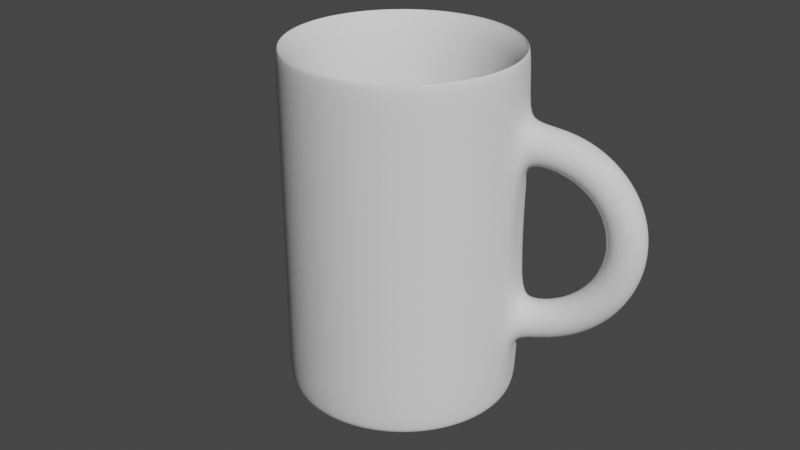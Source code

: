 # Source: CuP.blend  (saved by Blender 2.93.21; exported with 4.5.12 LTS)
import bpy
from mathutils import Matrix  # noqa: F401  (used for matrix-valued properties, if any)

bpy.ops.wm.read_factory_settings(use_empty=True)
scene = bpy.context.scene
scene.name = 'Scene'

# ---- collections
col_collection = bpy.data.collections.new('Collection'); scene.collection.children.link(col_collection)

# ---- world
world_world = bpy.data.worlds.new('World'); scene.world = world_world
world_world.use_nodes = True; world_world.node_tree.nodes.clear()
_N = world_world.node_tree.nodes; _L = world_world.node_tree.links
n0 = _N.new('ShaderNodeOutputWorld'); n0.name = 'World Output'; n0.location = (300, 300)
n1 = _N.new('ShaderNodeBackground'); n1.name = 'Background'; n1.location = (10, 300)
n1.inputs[0].default_value = (0.05088, 0.05088, 0.05088, 1.0)
_L.new(n1.outputs[0], n0.inputs[0])
n0.is_active_output = True
world_world.color = (0.05088, 0.05088, 0.05088)
world_world.use_sun_shadow = False
world_world.sun_shadow_jitter_overblur = 0.0

# ---- cameras
cam_camera = bpy.data.cameras.new('Camera')

# ---- meshes
me_cylinder = bpy.data.meshes.new('Cylinder')
me_cylinder.from_pydata([(0.1951, 0.9808, 2.0), (0.7071, 0.7071, 2.0), (0.9239, 0.3827, 2.0), (0.9808, 0.1951, 2.0), (0.9808, -0.1951, 2.0), (0.1951, -0.9808, 2.0), (-8.742e-08, -1.0, 2.0), (-0.1951, -0.9808, 2.0), (-0.5556, -0.8315, 2.0), (-0.8315, -0.5556, 2.0), (-0.9239, -0.3827, 2.0), (-1.0, 1.192e-08, 2.0), (-0.9808, 0.1951, 2.0), (-0.9239, 0.3827, 2.0), (-0.5556, 0.8315, 2.0), (-0.3827, 0.9239, 2.0), (-0.1951, 0.9808, 2.0), (0.006284, -1.098, -0.4327), (0.175, -1.098, -0.3353), (0.175, -1.098, -0.1404), (-0.1951, 0.9808, 1.544), (-0.3827, 0.9239, 1.544), (-0.5556, 0.8315, 1.544), (-0.7071, 0.7071, 1.544), (-0.8315, 0.5556, 1.544), (-0.9239, 0.3827, 1.544), (-0.9808, 0.1951, 1.544), (-1.0, 1.192e-08, 1.544), (-0.9808, -0.1951, 1.544), (-0.9239, -0.3827, 1.544), (-0.8315, -0.5556, 1.544), (-0.7071, -0.7071, 1.544), (-0.5556, -0.8315, 1.544), (-0.3827, -0.9239, 1.544), (-0.2158, -0.9872, 1.5), (5.501e-08, -0.9872, 1.569), (0.2158, -0.9872, 1.5), (0.3827, -0.9239, 1.544), (0.5556, -0.8315, 1.544), (0.7071, -0.7071, 1.544), (0.8315, -0.5556, 1.544), (0.9239, -0.3827, 1.544), (0.9808, -0.1951, 1.544), (1.0, -4.371e-08, 1.544), (0.9808, 0.1951, 1.544), (0.9239, 0.3827, 1.544), (0.8315, 0.5556, 1.544), (0.7071, 0.7071, 1.544), (0.5556, 0.8315, 1.544), (0.3827, 0.9239, 1.544), (0.1951, 0.9808, 1.544), (0.0, 1.0, 1.544), (0.006284, -1.098, 1.126), (0.006284, -1.351, 1.482), (0.175, -1.325, 1.388), (0.175, -1.275, 1.2), (0.006284, -1.25, 1.106), (-0.1624, -1.275, 1.2), (-0.1624, -1.325, 1.388), (0.006284, -1.585, 1.385), (0.175, -1.537, 1.301), (0.175, -1.439, 1.132), (0.006284, -1.391, 1.048), (-0.1624, -1.439, 1.132), (-0.1624, -1.537, 1.301), (0.006284, -1.787, 1.23), (0.175, -1.718, 1.161), (0.175, -1.581, 1.024), (0.006284, -1.512, 0.9547), (-0.1624, -1.581, 1.024), (-0.1624, -1.718, 1.161), (0.006284, -1.942, 1.028), (0.175, -1.858, 0.9797), (0.175, -1.689, 0.8823), (0.006284, -1.605, 0.8336), (-0.1624, -1.689, 0.8823), (-0.1624, -1.858, 0.9797), (0.006284, -2.039, 0.7935), (0.175, -1.945, 0.7683), (0.175, -1.757, 0.7179), (0.006284, -1.663, 0.6927), (-0.1624, -1.757, 0.7179), (-0.1624, -1.945, 0.7683), (0.006284, -2.073, 0.5414), (0.175, -1.975, 0.5414), (0.175, -1.78, 0.5414), (0.006284, -1.683, 0.5414), (-0.1624, -1.78, 0.5414), (-0.1624, -1.975, 0.5414), (0.006284, -2.039, 0.2893), (0.175, -1.945, 0.3145), (0.175, -1.757, 0.3649), (0.006284, -1.663, 0.3901), (-0.1624, -1.757, 0.3649), (-0.1624, -1.945, 0.3145), (0.006284, -1.942, 0.05437), (0.175, -1.858, 0.1031), (0.175, -1.689, 0.2005), (0.006284, -1.605, 0.2492), (-0.1624, -1.689, 0.2005), (-0.1624, -1.858, 0.1031), (0.006284, -1.787, -0.1474), (0.175, -1.718, -0.07849), (0.175, -1.581, 0.05927), (0.006284, -1.512, 0.1281), (-0.1624, -1.581, 0.05927), (-0.1624, -1.718, -0.07849), (0.006284, -1.585, -0.3022), (0.175, -1.537, -0.2178), (0.175, -1.439, -0.04909), (0.006284, -1.391, 0.03526), (-0.1624, -1.439, -0.04909), (-0.1624, -1.537, -0.2178), (0.006284, -1.351, -0.3995), (0.175, -1.325, -0.3054), (0.175, -1.275, -0.1172), (0.006284, -1.25, -0.02312), (-0.1624, -1.275, -0.1172), (-0.1624, -1.325, -0.3054), (0.1951, 0.9808, 1.095), (0.3827, 0.9239, 1.095), (0.5556, 0.8315, 1.095), (0.7071, 0.7071, 1.095), (0.8315, 0.5556, 1.095), (0.9239, 0.3827, 1.095), (0.9808, 0.1951, 1.095), (1.0, -4.371e-08, 1.095), (0.9808, -0.1951, 1.095), (0.9239, -0.3827, 1.095), (0.8315, -0.5556, 1.095), (0.7071, -0.7071, 1.095), (0.5556, -0.8315, 1.095), (0.3827, -0.9239, 1.095), (0.2158, -0.9872, 1.139), (-1.523e-07, -0.9872, 1.071), (-0.2158, -0.9872, 1.139), (-0.3827, -0.9239, 1.095), (-0.5556, -0.8315, 1.095), (-0.7071, -0.7071, 1.095), (-0.8315, -0.5556, 1.095), (-0.9239, -0.3827, 1.095), (-0.9808, -0.1951, 1.095), (-1.0, 1.192e-08, 1.095), (-0.9808, 0.1951, 1.095), (-0.9239, 0.3827, 1.095), (-0.8315, 0.5556, 1.095), (-0.7071, 0.7071, 1.095), (-0.5556, 0.8315, 1.095), (-0.3827, 0.9239, 1.095), (-0.1951, 0.9808, 1.095), (0.0, 1.0, 1.095), (0.1951, 0.9808, -0.002275), (0.3827, 0.9239, -0.002275), (0.5556, 0.8315, -0.002275), (0.7071, 0.7071, -0.002275), (0.8315, 0.5556, -0.002275), (0.9239, 0.3827, -0.002275), (0.9808, 0.1951, -0.002275), (1.0, -4.371e-08, -0.002275), (0.9808, -0.1951, -0.002275), (0.9239, -0.3827, -0.002275), (0.8315, -0.5556, -0.002275), (0.7071, -0.7071, -0.002275), (0.5556, -0.8315, -0.002275), (0.3827, -0.9239, -0.002275), (0.2143, -0.9872, -0.04503), (-1.351e-07, -0.9872, 0.02238), (-0.2143, -0.9872, -0.04503), (-0.3827, -0.9239, -0.002275), (-0.5556, -0.8315, -0.002275), (-0.7071, -0.7071, -0.002275), (-0.8315, -0.5556, -0.002275), (-0.9239, -0.3827, -0.002275), (-0.9808, -0.1951, -0.002275), (-1.0, 1.192e-08, -0.002275), (-0.9808, 0.1951, -0.002275), (-0.9239, 0.3827, -0.002275), (-0.8315, 0.5556, -0.002275), (-0.7071, 0.7071, -0.002275), (-0.5556, 0.8315, -0.002275), (-0.3827, 0.9239, -0.002275), (-0.1951, 0.9808, -0.002275), (0.0, 1.0, -0.002275), (0.1951, 0.9808, -0.4429), (0.3827, 0.9239, -0.4429), (0.5556, 0.8315, -0.4429), (0.7071, 0.7071, -0.4429), (0.8315, 0.5556, -0.4429), (0.9239, 0.3827, -0.4429), (0.9808, 0.1951, -0.4429), (1.0, -4.371e-08, -0.4429), (0.9808, -0.1951, -0.4429), (0.9239, -0.3827, -0.4429), (0.8315, -0.5556, -0.4429), (0.7071, -0.7071, -0.4429), (0.5556, -0.8315, -0.4429), (0.3827, -0.9239, -0.4429), (0.2143, -0.9872, -0.4002), (3.744e-08, -0.9872, -0.4676), (-0.2143, -0.9872, -0.4002), (-0.3827, -0.9239, -0.4429), (-0.5556, -0.8315, -0.4429), (-0.7071, -0.7071, -0.4429), (-0.8315, -0.5556, -0.4429), (-0.9239, -0.3827, -0.4429), (-0.9808, -0.1951, -0.4429), (-1.0, 1.192e-08, -0.4429), (-0.9808, 0.1951, -0.4429), (-0.9239, 0.3827, -0.4429), (-0.8315, 0.5556, -0.4429), (-0.7071, 0.7071, -0.4429), (-0.5556, 0.8315, -0.4429), (-0.3827, 0.9239, -0.4429), (-0.1951, 0.9808, -0.4429), (0.0, 1.0, -0.4429), (0.8206, 0.1632, -1.0), (0.8206, -0.1632, -1.0), (0.6957, -0.4648, -1.0), (0.5916, -0.5916, -1.0), (0.3202, -0.773, -1.0), (-0.5916, -0.5916, -1.0), (-0.6957, -0.4648, -1.0), (-0.8206, -0.1632, -1.0), (-0.8367, 6.327e-09, -1.0), (-0.6957, 0.4648, -1.0), (-0.5916, 0.5916, -1.0), (0.8367, -4.022e-08, -1.0), (-6.565e-08, -0.8367, -1.0), (-0.1632, -0.8206, -1.0), (-0.3202, -0.773, -1.0), (-0.4648, -0.6957, -1.0), (-0.1632, 0.8206, -1.0), (0.1632, 0.8206, -1.0), (0.3202, 0.773, -1.0), (0.6957, 0.4648, -1.0), (0.773, 0.3202, -1.0), (0.773, -0.3202, -1.0), (0.4648, -0.6957, -1.0), (-0.773, -0.3202, -1.0), (-0.8206, 0.1632, -1.0), (-0.4648, 0.6957, -1.0), (-0.07288, 0.3758, -0.9158), (0.0006372, 0.3686, -0.9158), (0.07133, 0.3471, -0.9158), (0.1365, 0.3123, -0.9158), (0.1936, 0.2654, -0.9158), (0.2404, 0.2083, -0.9158), (0.2753, 0.1432, -0.9158), (0.2967, 0.07247, -0.9158), (0.304, -0.001044, -0.9158), (0.2967, -0.07456, -0.9158), (0.2753, -0.1453, -0.9158), (0.2404, -0.2104, -0.9158), (0.1936, -0.2675, -0.9158), (0.1365, -0.3144, -0.9158), (0.07133, -0.3492, -0.9158), (0.0006372, -0.3706, -0.9158), (-0.07288, -0.3779, -0.9158), (-0.1464, -0.3706, -0.9158), (-0.2171, -0.3492, -0.9158), (-0.2822, -0.3144, -0.9158), (-0.3393, -0.2675, -0.9158), (-0.3862, -0.2104, -0.9158), (-0.421, -0.1453, -0.9158), (-0.4425, -0.07456, -0.9158), (-0.4497, -0.001044, -0.9158), (-0.4425, 0.07247, -0.9158), (-0.421, 0.1432, -0.9158), (-0.3862, 0.2083, -0.9158), (-0.3393, 0.2654, -0.9158), (-0.2822, 0.3123, -0.9158), (-0.2171, 0.3471, -0.9158), (-0.1464, 0.3686, -0.9158), (2.572e-09, 0.4914, -0.8789), (0.09586, 0.4819, -0.8789), (0.188, 0.454, -0.8789), (0.273, 0.4086, -0.8789), (0.3474, 0.3474, -0.8789), (0.4086, 0.273, -0.8789), (0.454, 0.188, -0.8789), (0.4819, 0.09586, -0.8789), (0.4914, -2.517e-08, -0.8789), (0.4819, -0.09586, -0.8789), (0.454, -0.188, -0.8789), (0.4086, -0.273, -0.8789), (0.3474, -0.3474, -0.8789), (0.273, -0.4086, -0.8789), (0.188, -0.454, -0.8789), (0.09586, -0.4819, -0.8789), (-4.038e-08, -0.4914, -0.8789), (-0.09586, -0.4819, -0.8789), (-0.188, -0.454, -0.8789), (-0.273, -0.4086, -0.8789), (-0.3474, -0.3474, -0.8789), (-0.4086, -0.273, -0.8789), (-0.454, -0.188, -0.8789), (-0.4819, -0.09586, -0.8789), (-0.4914, 2.167e-09, -0.8789), (-0.4819, 0.09586, -0.8789), (-0.454, 0.188, -0.8789), (-0.4086, 0.273, -0.8789), (-0.3474, 0.3474, -0.8789), (-0.273, 0.4086, -0.8789), (-0.188, 0.454, -0.8789), (-0.09586, 0.4819, -0.8789), (4.493e-11, 0.9931, 2.0), (1.486e-09, 0.7721, 1.78), (0.1506, 0.7573, 1.78), (0.1937, 0.974, 2.0), (0.2955, 0.7133, 1.78), (0.38, 0.9175, 2.0), (0.429, 0.642, 1.78), (0.5517, 0.8257, 2.0), (0.546, 0.546, 1.78), (0.7022, 0.7022, 2.0), (0.642, 0.429, 1.78), (0.8257, 0.5517, 2.0), (0.7133, 0.2955, 1.78), (0.9175, 0.38, 2.0), (0.7573, 0.1506, 1.78), (0.974, 0.1937, 2.0), (0.7721, -2.891e-08, 1.78), (0.9931, -4.326e-08, 2.0), (0.7573, -0.1506, 1.78), (0.974, -0.1937, 2.0), (0.7133, -0.2955, 1.78), (0.9175, -0.38, 2.0), (0.642, -0.429, 1.78), (0.8257, -0.5517, 2.0), (0.546, -0.546, 1.78), (0.7022, -0.7022, 2.0), (0.429, -0.642, 1.78), (0.5517, -0.8257, 2.0), (0.2955, -0.7133, 1.78), (0.38, -0.9175, 2.0), (0.1506, -0.7573, 1.78), (0.1937, -0.974, 2.0), (-6.601e-08, -0.7721, 1.78), (-8.678e-08, -0.9931, 2.0), (-0.1506, -0.7573, 1.78), (-0.1937, -0.974, 2.0), (-0.2955, -0.7133, 1.78), (-0.38, -0.9175, 2.0), (-0.429, -0.642, 1.78), (-0.5517, -0.8257, 2.0), (-0.546, -0.546, 1.78), (-0.7022, -0.7022, 2.0), (-0.642, -0.429, 1.78), (-0.8257, -0.5517, 2.0), (-0.7133, -0.2955, 1.78), (-0.9175, -0.38, 2.0), (-0.7573, -0.1506, 1.78), (-0.974, -0.1937, 2.0), (-0.7721, 1.405e-08, 1.78), (-0.9931, 1.199e-08, 2.0), (-0.7573, 0.1506, 1.78), (-0.974, 0.1937, 2.0), (-0.7133, 0.2955, 1.78), (-0.9175, 0.38, 2.0), (-0.642, 0.429, 1.78), (-0.8257, 0.5517, 2.0), (-0.546, 0.546, 1.78), (-0.7022, 0.7022, 2.0), (-0.429, 0.642, 1.78), (-0.5517, 0.8257, 2.0), (-0.2955, 0.7133, 1.78), (-0.38, 0.9175, 2.0), (-0.1506, 0.7573, 1.78), (-0.1937, 0.974, 2.0), (1.62e-09, 0.9647, -1.0), (0.0, 1.0, -0.9649), (0.1951, 0.9808, -0.9649), (0.1882, 0.9462, -1.0), (0.3827, 0.9239, -0.9649), (0.3692, 0.8913, -1.0), (0.5556, 0.8315, -0.9649), (0.536, 0.8021, -1.0), (0.7071, 0.7071, -0.9649), (0.6822, 0.6822, -1.0), (0.8315, 0.5556, -0.9649), (0.8021, 0.536, -1.0), (0.9239, 0.3827, -0.9649), (0.8913, 0.3692, -1.0), (0.9808, 0.1951, -0.9649), (0.9462, 0.1882, -1.0), (1.0, -4.371e-08, -0.9649), (0.9647, -4.296e-08, -1.0), (0.9808, -0.1951, -0.9649), (0.9462, -0.1882, -1.0), (0.9239, -0.3827, -0.9649), (0.8913, -0.3692, -1.0), (0.8315, -0.5556, -0.9649), (0.8021, -0.536, -1.0), (0.7071, -0.7071, -0.9649), (0.6822, -0.6822, -1.0), (0.5556, -0.8315, -0.9649), (0.536, -0.8021, -1.0), (0.3827, -0.9239, -0.9649), (0.3692, -0.8913, -1.0), (0.1962, -0.9812, -0.9649), (0.1882, -0.9462, -1.0), (-7.919e-08, -0.9992, -0.9649), (-8.272e-08, -0.9647, -1.0), (-0.1962, -0.9812, -0.9649), (-0.1882, -0.9462, -1.0), (-0.3827, -0.9239, -0.9649), (-0.3692, -0.8913, -1.0), (-0.5556, -0.8315, -0.9649), (-0.536, -0.8021, -1.0), (-0.7071, -0.7071, -0.9649), (-0.6822, -0.6822, -1.0), (-0.8315, -0.5556, -0.9649), (-0.8021, -0.536, -1.0), (-0.9239, -0.3827, -0.9649), (-0.8913, -0.3692, -1.0), (-0.9808, -0.1951, -0.9649), (-0.9462, -0.1882, -1.0), (-1.0, 1.192e-08, -0.9649), (-0.9647, 1.072e-08, -1.0), (-0.9808, 0.1951, -0.9649), (-0.9462, 0.1882, -1.0), (-0.9239, 0.3827, -0.9649), (-0.8913, 0.3692, -1.0), (-0.8315, 0.5556, -0.9649), (-0.8021, 0.536, -1.0), (-0.7071, 0.7071, -0.9649), (-0.6822, 0.6822, -1.0), (-0.5556, 0.8315, -0.9649), (-0.536, 0.8021, -1.0), (-0.3827, 0.9239, -0.9649), (-0.3692, 0.8913, -1.0), (-0.1951, 0.9808, -0.9649), (-0.1882, 0.9462, -1.0), (-0.01415, 0.782, -0.9837), (7.499e-09, 0.8367, -1.0), (0.1392, 0.7686, -0.9841), (0.2872, 0.7253, -0.9846), (0.4648, 0.6957, -1.0), (0.424, 0.6538, -0.9849), (0.5916, 0.5916, -1.0), (0.5442, 0.5567, -0.9853), (0.643, 0.4378, -0.9855), (0.7165, 0.3017, -0.9857), (0.7618, 0.1538, -0.9858), (0.7771, -0.000176, -0.9858), (0.7618, -0.1542, -0.9858), (0.7164, -0.3021, -0.9856), (0.6429, -0.4381, -0.9855), (0.544, -0.557, -0.9852), (0.4238, -0.654, -0.9849), (0.287, -0.7255, -0.9845), (0.1632, -0.8206, -1.0), (0.1391, -0.7688, -0.9841), (-0.01421, -0.7822, -0.9836), (-0.1669, -0.7654, -0.983), (-0.313, -0.7193, -0.9825), (-0.4471, -0.6459, -0.9819), (-0.564, -0.5481, -0.9814), (-0.6595, -0.4299, -0.981), (-0.7302, -0.2958, -0.9806), (-0.7736, -0.1508, -0.9804), (-0.7883, -0.0002433, -0.9804), (-0.7737, 0.1503, -0.9805), (-0.773, 0.3202, -1.0), (-0.7303, 0.2953, -0.9807), (-0.6596, 0.4295, -0.9811), (-0.5641, 0.5478, -0.9815), (-0.4471, 0.6457, -0.982), (-0.3202, 0.773, -1.0), (-0.3131, 0.7192, -0.9826), (-0.1669, 0.7653, -0.9831), (-0.07288, 0.4976, -0.9158), (-0.05873, 0.6097, -0.9321), (0.05964, 0.5964, -0.9316), (0.0244, 0.488, -0.9158), (0.1729, 0.5604, -0.9312), (0.1179, 0.4597, -0.9158), (0.277, 0.5032, -0.9308), (0.2042, 0.4136, -0.9158), (0.3678, 0.4271, -0.9305), (0.2797, 0.3516, -0.9158), (0.4422, 0.3349, -0.9303), (0.3417, 0.276, -0.9158), (0.4974, 0.2302, -0.9301), (0.3878, 0.1898, -0.9158), (0.5313, 0.1169, -0.93), (0.4162, 0.09624, -0.9158), (0.5428, -0.000868, -0.93), (0.4258, -0.001044, -0.9158), (0.5314, -0.1186, -0.93), (0.4162, -0.09833, -0.9158), (0.4975, -0.232, -0.9301), (0.3878, -0.1919, -0.9158), (0.4423, -0.3367, -0.9303), (0.3417, -0.2781, -0.9158), (0.368, -0.4289, -0.9305), (0.2797, -0.3536, -0.9158), (0.2771, -0.5051, -0.9309), (0.2042, -0.4157, -0.9158), (0.1731, -0.5623, -0.9313), (0.1179, -0.4617, -0.9158), (0.05975, -0.5983, -0.9317), (0.0244, -0.4901, -0.9158), (-0.05867, -0.6117, -0.9322), (-0.07288, -0.4997, -0.9158), (-0.1777, -0.6016, -0.9327), (-0.1702, -0.4901, -0.9158), (-0.2929, -0.5685, -0.9333), (-0.2637, -0.4617, -0.9158), (-0.3996, -0.5132, -0.9338), (-0.3499, -0.4157, -0.9158), (-0.4938, -0.4378, -0.9343), (-0.4255, -0.3536, -0.9158), (-0.5715, -0.3449, -0.9348), (-0.4875, -0.2781, -0.9158), (-0.6295, -0.2383, -0.9351), (-0.5336, -0.1919, -0.9158), (-0.6653, -0.122, -0.9353), (-0.562, -0.09833, -0.9158), (-0.6774, -0.0008006, -0.9354), (-0.5715, -0.001044, -0.9158), (-0.6652, 0.1204, -0.9353), (-0.562, 0.09624, -0.9158), (-0.6294, 0.2366, -0.9351), (-0.5336, 0.1898, -0.9158), (-0.5713, 0.3432, -0.9347), (-0.4875, 0.276, -0.9158), (-0.4937, 0.436, -0.9343), (-0.4255, 0.3516, -0.9158), (-0.3995, 0.5113, -0.9337), (-0.3499, 0.4136, -0.9158), (-0.2928, 0.5666, -0.9332), (-0.2637, 0.4597, -0.9158), (-0.1777, 0.5997, -0.9326), (-0.1702, 0.488, -0.9158), (1.486e-09, 0.7721, -0.8068), (1.766e-09, 0.6996, -0.8789), (0.1365, 0.6862, -0.8789), (0.1506, 0.7573, -0.8068), (0.2677, 0.6464, -0.8789), (0.2955, 0.7133, -0.8068), (0.3887, 0.5817, -0.8789), (0.429, 0.642, -0.8068), (0.4947, 0.4947, -0.8789), (0.546, 0.546, -0.8068), (0.5817, 0.3887, -0.8789), (0.642, 0.429, -0.8068), (0.6464, 0.2677, -0.8789), (0.7133, 0.2955, -0.8068), (0.6862, 0.1365, -0.8789), (0.7573, 0.1506, -0.8068), (0.6996, -2.794e-08, -0.8789), (0.7721, -2.891e-08, -0.8068), (0.6862, -0.1365, -0.8789), (0.7573, -0.1506, -0.8068), (0.6464, -0.2677, -0.8789), (0.7133, -0.2955, -0.8068), (0.5817, -0.3887, -0.8789), (0.642, -0.429, -0.8068), (0.4947, -0.4947, -0.8789), (0.546, -0.546, -0.8068), (0.3887, -0.5817, -0.8789), (0.429, -0.642, -0.8068), (0.2677, -0.6464, -0.8789), (0.2955, -0.7133, -0.8068), (0.1365, -0.6862, -0.8789), (0.1506, -0.7573, -0.8068), (-5.94e-08, -0.6996, -0.8789), (-6.601e-08, -0.7721, -0.8068), (-0.1365, -0.6862, -0.8789), (-0.1506, -0.7573, -0.8068), (-0.2677, -0.6464, -0.8789), (-0.2955, -0.7133, -0.8068), (-0.3887, -0.5817, -0.8789), (-0.429, -0.642, -0.8068), (-0.4947, -0.4947, -0.8789), (-0.546, -0.546, -0.8068), (-0.5817, -0.3887, -0.8789), (-0.642, -0.429, -0.8068), (-0.6464, -0.2677, -0.8789), (-0.7133, -0.2955, -0.8068), (-0.6862, -0.1365, -0.8789), (-0.7573, -0.1506, -0.8068), (-0.6996, 1.098e-08, -0.8789), (-0.7721, 1.405e-08, -0.8068), (-0.6862, 0.1365, -0.8789), (-0.7573, 0.1506, -0.8068), (-0.6464, 0.2677, -0.8789), (-0.7133, 0.2955, -0.8068), (-0.5817, 0.3887, -0.8789), (-0.642, 0.429, -0.8068), (-0.4947, 0.4947, -0.8789), (-0.546, 0.546, -0.8068), (-0.3887, 0.5817, -0.8789), (-0.429, 0.642, -0.8068), (-0.2677, 0.6464, -0.8789), (-0.2955, 0.7133, -0.8068), (-0.1365, 0.6862, -0.8789), (-0.1506, 0.7573, -0.8068), (0.006284, -1.098, 1.515), (-0.1624, -1.098, 1.223), (0.175, -1.098, 1.418), (-0.1624, -1.098, 1.418), (0.175, -1.098, 1.223), (0.006284, -1.098, -0.04303), (-0.1624, -1.098, -0.1404), (-0.1624, -1.098, -0.3353), (0.0, 1.0, 2.0), (2.076e-10, 0.9682, 2.0), (0.1889, 0.9496, 2.0), (0.3705, 0.8945, 2.0), (0.3827, 0.9239, 2.0), (0.5379, 0.805, 2.0), (0.5556, 0.8315, 2.0), (0.6846, 0.6846, 2.0), (0.805, 0.5379, 2.0), (0.8315, 0.5556, 2.0), (0.8945, 0.3705, 2.0), (0.9496, 0.1889, 2.0), (0.9682, -4.164e-08, 2.0), (1.0, -4.371e-08, 2.0), (0.9496, -0.1889, 2.0), (0.8945, -0.3705, 2.0), (0.9239, -0.3827, 2.0), (0.805, -0.5379, 2.0), (0.8315, -0.5556, 2.0), (0.6846, -0.6846, 2.0), (0.7071, -0.7071, 2.0), (0.5379, -0.805, 2.0), (0.5556, -0.8315, 2.0), (0.3705, -0.8945, 2.0), (0.3827, -0.9239, 2.0), (0.1889, -0.9496, 2.0), (-8.443e-08, -0.9682, 2.0), (-0.1889, -0.9496, 2.0), (-0.3705, -0.8945, 2.0), (-0.3827, -0.9239, 2.0), (-0.5379, -0.805, 2.0), (-0.6846, -0.6846, 2.0), (-0.7071, -0.7071, 2.0), (-0.805, -0.5379, 2.0), (-0.8945, -0.3705, 2.0), (-0.9496, -0.1889, 2.0), (-0.9808, -0.1951, 2.0), (-0.9682, 1.222e-08, 2.0), (-0.9496, 0.1889, 2.0), (-0.8945, 0.3705, 2.0), (-0.805, 0.5379, 2.0), (-0.8315, 0.5556, 2.0), (-0.6846, 0.6846, 2.0), (-0.7071, 0.7071, 2.0), (-0.5379, 0.805, 2.0), (-0.3705, 0.8945, 2.0), (-0.1889, 0.9496, 2.0)], [], [(51, 607, 0, 50), (50, 0, 611, 49), (49, 611, 613, 48), (48, 613, 1, 47), (47, 1, 616, 46), (46, 616, 2, 45), (45, 2, 3, 44), (44, 3, 620, 43), (43, 620, 4, 42), (42, 4, 623, 41), (41, 623, 625, 40), (40, 625, 627, 39), (39, 627, 629, 38), (38, 629, 631, 37), (37, 631, 5, 36), (36, 5, 6, 35), (35, 6, 7, 34), (34, 7, 636, 33), (33, 636, 8, 32), (32, 8, 639, 31), (31, 639, 9, 30), (30, 9, 10, 29), (29, 10, 643, 28), (28, 643, 11, 27), (27, 11, 12, 26), (26, 12, 13, 25), (25, 13, 648, 24), (24, 648, 650, 23), (23, 650, 14, 22), (22, 14, 15, 21), (619, 618, 320, 322), (21, 15, 16, 20), (20, 16, 607, 51), (377, 186, 187, 379), (541, 539, 275, 276), (634, 633, 338, 340), (646, 645, 356, 358), (614, 612, 312, 314), (628, 626, 330, 332), (641, 640, 348, 350), (653, 652, 366, 368), (621, 619, 322, 324), (635, 634, 340, 342), (647, 646, 358, 360), (615, 614, 314, 316), (630, 628, 332, 334), (642, 641, 350, 352), (622, 621, 324, 326), (637, 635, 342, 344), (649, 647, 360, 362), (617, 615, 316, 318), (632, 630, 334, 336), (644, 642, 352, 354), (608, 653, 368, 305), (610, 609, 308, 310), (624, 622, 326, 328), (638, 637, 344, 346), (651, 649, 362, 364), (618, 617, 318, 320), (633, 632, 336, 338), (645, 644, 354, 356), (612, 610, 310, 312), (626, 624, 328, 330), (640, 638, 346, 348), (652, 651, 364, 366), (583, 581, 296, 297), (577, 575, 293, 294), (551, 549, 280, 281), (579, 577, 294, 295), (553, 551, 281, 282), (555, 553, 282, 283), (581, 579, 295, 296), (557, 555, 283, 284), (585, 583, 297, 298), (559, 557, 284, 285), (587, 585, 298, 299), (561, 559, 285, 286), (589, 587, 299, 300), (563, 561, 286, 287), (591, 589, 300, 301), (565, 563, 287, 288), (593, 591, 301, 302), (567, 565, 288, 289), (539, 537, 274, 275), (595, 593, 302, 303), (569, 567, 289, 290), (543, 541, 276, 277), (597, 595, 303, 304), (571, 569, 290, 291), (545, 543, 277, 278), (573, 571, 291, 292), (547, 545, 278, 279), (575, 573, 292, 293), (549, 547, 279, 280), (306, 367, 598, 535), (150, 51, 50, 119), (119, 50, 49, 120), (120, 49, 48, 121), (121, 48, 47, 122), (122, 47, 46, 123), (123, 46, 45, 124), (124, 45, 44, 125), (125, 44, 43, 126), (126, 43, 42, 127), (127, 42, 41, 128), (128, 41, 40, 129), (129, 40, 39, 130), (130, 39, 38, 131), (131, 38, 37, 132), (132, 37, 36, 133), (135, 34, 33, 136), (136, 33, 32, 137), (137, 32, 31, 138), (138, 31, 30, 139), (139, 30, 29, 140), (140, 29, 28, 141), (141, 28, 27, 142), (142, 27, 26, 143), (143, 26, 25, 144), (144, 25, 24, 145), (145, 24, 23, 146), (146, 23, 22, 147), (147, 22, 21, 148), (148, 21, 20, 149), (149, 20, 51, 150), (599, 53, 54, 601), (601, 54, 55, 603), (603, 55, 56, 52), (52, 56, 57, 600), (600, 57, 58, 602), (602, 58, 53, 599), (53, 59, 60, 54), (54, 60, 61, 55), (55, 61, 62, 56), (56, 62, 63, 57), (57, 63, 64, 58), (58, 64, 59, 53), (59, 65, 66, 60), (60, 66, 67, 61), (61, 67, 68, 62), (62, 68, 69, 63), (63, 69, 70, 64), (64, 70, 65, 59), (65, 71, 72, 66), (66, 72, 73, 67), (67, 73, 74, 68), (68, 74, 75, 69), (69, 75, 76, 70), (70, 76, 71, 65), (71, 77, 78, 72), (72, 78, 79, 73), (73, 79, 80, 74), (74, 80, 81, 75), (75, 81, 82, 76), (76, 82, 77, 71), (77, 83, 84, 78), (78, 84, 85, 79), (79, 85, 86, 80), (80, 86, 87, 81), (81, 87, 88, 82), (82, 88, 83, 77), (83, 89, 90, 84), (84, 90, 91, 85), (85, 91, 92, 86), (86, 92, 93, 87), (87, 93, 94, 88), (88, 94, 89, 83), (89, 95, 96, 90), (90, 96, 97, 91), (91, 97, 98, 92), (92, 98, 99, 93), (93, 99, 100, 94), (94, 100, 95, 89), (95, 101, 102, 96), (96, 102, 103, 97), (97, 103, 104, 98), (98, 104, 105, 99), (99, 105, 106, 100), (100, 106, 101, 95), (101, 107, 108, 102), (102, 108, 109, 103), (103, 109, 110, 104), (104, 110, 111, 105), (105, 111, 112, 106), (106, 112, 107, 101), (107, 113, 114, 108), (108, 114, 115, 109), (109, 115, 116, 110), (110, 116, 117, 111), (111, 117, 118, 112), (112, 118, 113, 107), (181, 149, 150, 182), (180, 148, 149, 181), (179, 147, 148, 180), (178, 146, 147, 179), (177, 145, 146, 178), (176, 144, 145, 177), (175, 143, 144, 176), (174, 142, 143, 175), (173, 141, 142, 174), (172, 140, 141, 173), (171, 139, 140, 172), (170, 138, 139, 171), (169, 137, 138, 170), (168, 136, 137, 169), (167, 135, 136, 168), (166, 134, 135, 167), (165, 133, 134, 166), (164, 132, 133, 165), (163, 131, 132, 164), (162, 130, 131, 163), (161, 129, 130, 162), (160, 128, 129, 161), (159, 127, 128, 160), (158, 126, 127, 159), (157, 125, 126, 158), (156, 124, 125, 157), (155, 123, 124, 156), (154, 122, 123, 155), (153, 121, 122, 154), (152, 120, 121, 153), (151, 119, 120, 152), (182, 150, 119, 151), (214, 182, 151, 183), (183, 151, 152, 184), (184, 152, 153, 185), (185, 153, 154, 186), (186, 154, 155, 187), (187, 155, 156, 188), (188, 156, 157, 189), (189, 157, 158, 190), (190, 158, 159, 191), (191, 159, 160, 192), (192, 160, 161, 193), (193, 161, 162, 194), (194, 162, 163, 195), (195, 163, 164, 196), (196, 164, 165, 197), (199, 167, 168, 200), (200, 168, 169, 201), (201, 169, 170, 202), (202, 170, 171, 203), (203, 171, 172, 204), (204, 172, 173, 205), (205, 173, 174, 206), (206, 174, 175, 207), (207, 175, 176, 208), (208, 176, 177, 209), (209, 177, 178, 210), (210, 178, 179, 211), (211, 179, 180, 212), (212, 180, 181, 213), (213, 181, 182, 214), (370, 214, 183, 371), (430, 432, 231, 468), (428, 430, 468, 240), (426, 428, 240, 225), (424, 426, 225, 224), (422, 424, 224, 463), (420, 422, 463, 239), (418, 420, 239, 223), (416, 418, 223, 222), (414, 416, 222, 238), (412, 414, 238, 221), (410, 412, 221, 220), (408, 410, 220, 230), (406, 408, 230, 229), (404, 406, 229, 228), (402, 404, 228, 227), (400, 402, 227, 451), (398, 400, 451, 219), (396, 398, 219, 237), (394, 396, 237, 218), (392, 394, 218, 217), (390, 392, 217, 236), (388, 390, 236, 216), (386, 388, 216, 226), (384, 386, 226, 215), (382, 384, 215, 235), (380, 382, 235, 234), (378, 380, 234, 439), (376, 378, 439, 437), (374, 376, 437, 233), (372, 374, 233, 232), (432, 369, 434, 231), (34, 602, 599, 35), (600, 602, 34, 135), (600, 135, 134, 52), (599, 601, 36, 35), (603, 133, 36, 601), (52, 134, 133, 603), (18, 17, 198, 197), (17, 606, 199, 198), (606, 605, 167, 199), (605, 604, 166, 167), (604, 19, 165, 166), (19, 18, 197, 165), (395, 195, 196, 397), (413, 204, 205, 415), (387, 191, 192, 389), (405, 200, 201, 407), (423, 209, 210, 425), (379, 187, 188, 381), (397, 196, 197, 399), (415, 205, 206, 417), (431, 213, 214, 370), (371, 183, 184, 373), (389, 192, 193, 391), (407, 201, 202, 409), (425, 210, 211, 427), (381, 188, 189, 383), (399, 197, 198, 401), (417, 206, 207, 419), (373, 184, 185, 375), (391, 193, 194, 393), (409, 202, 203, 411), (427, 211, 212, 429), (383, 189, 190, 385), (401, 198, 199, 403), (419, 207, 208, 421), (375, 185, 186, 377), (393, 194, 195, 395), (411, 203, 204, 413), (429, 212, 213, 431), (385, 190, 191, 387), (403, 199, 200, 405), (421, 208, 209, 423), (460, 461, 519, 517), (464, 465, 525, 523), (446, 447, 493, 491), (461, 462, 521, 519), (447, 448, 495, 493), (448, 449, 497, 495), (462, 464, 523, 521), (449, 450, 499, 497), (465, 466, 527, 525), (450, 452, 501, 499), (470, 433, 472, 533), (466, 467, 529, 527), (452, 453, 503, 501), (436, 438, 477, 475), (467, 469, 531, 529), (453, 454, 505, 503), (438, 440, 479, 477), (469, 470, 533, 531), (454, 455, 507, 505), (440, 441, 481, 479), (471, 474, 242, 241), (455, 456, 509, 507), (441, 442, 483, 481), (456, 457, 511, 509), (442, 443, 485, 483), (457, 458, 513, 511), (443, 444, 487, 485), (458, 459, 515, 513), (444, 445, 489, 487), (459, 460, 517, 515), (445, 446, 491, 489), (476, 478, 244, 243), (435, 436, 475, 473), (241, 242, 243, 244, 245, 246, 247, 248, 249, 250, 251, 252, 253, 254, 255, 256, 257, 258, 259, 260, 261, 262, 263, 264, 265, 266, 267, 268, 269, 270, 271, 272), (530, 532, 271, 270), (504, 506, 258, 257), (478, 480, 245, 244), (532, 534, 272, 271), (506, 508, 259, 258), (480, 482, 246, 245), (508, 510, 260, 259), (482, 484, 247, 246), (474, 476, 243, 242), (510, 512, 261, 260), (484, 486, 248, 247), (512, 514, 262, 261), (486, 488, 249, 248), (514, 516, 263, 262), (488, 490, 250, 249), (516, 518, 264, 263), (490, 492, 251, 250), (518, 520, 265, 264), (492, 494, 252, 251), (520, 522, 266, 265), (494, 496, 253, 252), (522, 524, 267, 266), (496, 498, 254, 253), (524, 526, 268, 267), (498, 500, 255, 254), (526, 528, 269, 268), (500, 502, 256, 255), (534, 471, 241, 272), (528, 530, 270, 269), (502, 504, 257, 256), (274, 273, 304, 303, 302, 301, 300, 299, 298, 297, 296, 295, 294, 293, 292, 291, 290, 289, 288, 287, 286, 285, 284, 283, 282, 281, 280, 279, 278, 277, 276, 275), (361, 359, 590, 592), (335, 333, 564, 566), (309, 307, 538, 540), (363, 361, 592, 594), (337, 335, 566, 568), (311, 309, 540, 542), (365, 363, 594, 596), (339, 337, 568, 570), (313, 311, 542, 544), (367, 365, 596, 598), (341, 339, 570, 572), (315, 313, 544, 546), (537, 536, 273, 274), (343, 341, 572, 574), (317, 315, 546, 548), (345, 343, 574, 576), (319, 317, 548, 550), (347, 345, 576, 578), (321, 319, 550, 552), (349, 347, 578, 580), (323, 321, 552, 554), (351, 349, 580, 582), (325, 323, 554, 556), (353, 351, 582, 584), (327, 325, 556, 558), (355, 353, 584, 586), (329, 327, 558, 560), (357, 355, 586, 588), (331, 329, 560, 562), (359, 357, 588, 590), (333, 331, 562, 564), (308, 305, 306, 307), (310, 308, 307, 309), (312, 310, 309, 311), (314, 312, 311, 313), (316, 314, 313, 315), (318, 316, 315, 317), (320, 318, 317, 319), (322, 320, 319, 321), (324, 322, 321, 323), (326, 324, 323, 325), (328, 326, 325, 327), (330, 328, 327, 329), (332, 330, 329, 331), (334, 332, 331, 333), (336, 334, 333, 335), (338, 336, 335, 337), (340, 338, 337, 339), (342, 340, 339, 341), (344, 342, 341, 343), (346, 344, 343, 345), (348, 346, 345, 347), (350, 348, 347, 349), (352, 350, 349, 351), (354, 352, 351, 353), (356, 354, 353, 355), (358, 356, 355, 357), (360, 358, 357, 359), (362, 360, 359, 361), (364, 362, 361, 363), (366, 364, 363, 365), (368, 366, 365, 367), (305, 368, 367, 306), (536, 597, 304, 273), (370, 371, 372, 369), (371, 373, 374, 372), (373, 375, 376, 374), (375, 377, 378, 376), (377, 379, 380, 378), (379, 381, 382, 380), (381, 383, 384, 382), (383, 385, 386, 384), (385, 387, 388, 386), (387, 389, 390, 388), (389, 391, 392, 390), (391, 393, 394, 392), (393, 395, 396, 394), (395, 397, 398, 396), (397, 399, 400, 398), (399, 401, 402, 400), (401, 403, 404, 402), (403, 405, 406, 404), (405, 407, 408, 406), (407, 409, 410, 408), (409, 411, 412, 410), (411, 413, 414, 412), (413, 415, 416, 414), (415, 417, 418, 416), (417, 419, 420, 418), (419, 421, 422, 420), (421, 423, 424, 422), (423, 425, 426, 424), (425, 427, 428, 426), (427, 429, 430, 428), (429, 431, 432, 430), (431, 370, 369, 432), (369, 372, 232, 434), (434, 232, 435, 433), (232, 233, 436, 435), (233, 437, 438, 436), (437, 439, 440, 438), (439, 234, 441, 440), (234, 235, 442, 441), (235, 215, 443, 442), (215, 226, 444, 443), (226, 216, 445, 444), (216, 236, 446, 445), (236, 217, 447, 446), (217, 218, 448, 447), (218, 237, 449, 448), (237, 219, 450, 449), (219, 451, 452, 450), (451, 227, 453, 452), (227, 228, 454, 453), (228, 229, 455, 454), (229, 230, 456, 455), (230, 220, 457, 456), (220, 221, 458, 457), (221, 238, 459, 458), (238, 222, 460, 459), (222, 223, 461, 460), (223, 239, 462, 461), (239, 463, 464, 462), (463, 224, 465, 464), (224, 225, 466, 465), (225, 240, 467, 466), (240, 468, 469, 467), (468, 231, 470, 469), (231, 434, 433, 470), (472, 473, 474, 471), (473, 475, 476, 474), (475, 477, 478, 476), (477, 479, 480, 478), (479, 481, 482, 480), (481, 483, 484, 482), (483, 485, 486, 484), (485, 487, 488, 486), (487, 489, 490, 488), (489, 491, 492, 490), (491, 493, 494, 492), (493, 495, 496, 494), (495, 497, 498, 496), (497, 499, 500, 498), (499, 501, 502, 500), (501, 503, 504, 502), (503, 505, 506, 504), (505, 507, 508, 506), (507, 509, 510, 508), (509, 511, 512, 510), (511, 513, 514, 512), (513, 515, 516, 514), (515, 517, 518, 516), (517, 519, 520, 518), (519, 521, 522, 520), (521, 523, 524, 522), (523, 525, 526, 524), (525, 527, 528, 526), (527, 529, 530, 528), (529, 531, 532, 530), (531, 533, 534, 532), (533, 472, 471, 534), (433, 435, 473, 472), (538, 535, 536, 537), (540, 538, 537, 539), (542, 540, 539, 541), (544, 542, 541, 543), (546, 544, 543, 545), (548, 546, 545, 547), (550, 548, 547, 549), (552, 550, 549, 551), (554, 552, 551, 553), (556, 554, 553, 555), (558, 556, 555, 557), (560, 558, 557, 559), (562, 560, 559, 561), (564, 562, 561, 563), (566, 564, 563, 565), (568, 566, 565, 567), (570, 568, 567, 569), (572, 570, 569, 571), (574, 572, 571, 573), (576, 574, 573, 575), (578, 576, 575, 577), (580, 578, 577, 579), (582, 580, 579, 581), (584, 582, 581, 583), (586, 584, 583, 585), (588, 586, 585, 587), (590, 588, 587, 589), (592, 590, 589, 591), (594, 592, 591, 593), (596, 594, 593, 595), (598, 596, 595, 597), (535, 598, 597, 536), (307, 306, 535, 538), (118, 606, 17, 113), (117, 605, 606, 118), (116, 604, 605, 117), (115, 19, 604, 116), (114, 18, 19, 115), (113, 17, 18, 114), (0, 607, 608, 609), (611, 0, 609, 610), (613, 611, 610, 612), (1, 613, 612, 614), (616, 1, 614, 615), (2, 616, 615, 617), (3, 2, 617, 618), (620, 3, 618, 619), (4, 620, 619, 621), (623, 4, 621, 622), (625, 623, 622, 624), (627, 625, 624, 626), (629, 627, 626, 628), (631, 629, 628, 630), (5, 631, 630, 632), (6, 5, 632, 633), (7, 6, 633, 634), (636, 7, 634, 635), (8, 636, 635, 637), (639, 8, 637, 638), (9, 639, 638, 640), (10, 9, 640, 641), (643, 10, 641, 642), (11, 643, 642, 644), (12, 11, 644, 645), (13, 12, 645, 646), (648, 13, 646, 647), (650, 648, 647, 649), (14, 650, 649, 651), (15, 14, 651, 652), (16, 15, 652, 653), (607, 16, 653, 608), (609, 608, 305, 308)])
me_cylinder.polygons.foreach_set('use_smooth', [True] * 626)
_uv = me_cylinder.uv_layers.new(name='UVMap')
_uv.uv.foreach_set('vector', [1.0, 0.924, 1.0, 1.0, 0.9688, 1.0, 0.9688, 0.924, 0.9688, 0.924, 0.9688, 1.0, 0.9375, 1.0, 0.9375, 0.924, 0.9375, 0.924, 0.9375, 1.0, 0.9062, 1.0, 0.9062, 0.924, 0.9062, 0.924, 0.9062, 1.0, 0.875, 1.0, 0.875, 0.924, 0.875, 0.924, 0.875, 1.0, 0.8438, 1.0, 0.8438, 0.924, 0.8438, 0.924, 0.8438, 1.0, 0.8125, 1.0, 0.8125, 0.924, 0.8125, 0.924, 0.8125, 1.0, 0.7812, 1.0, 0.7813, 0.924, 0.7813, 0.924, 0.7812, 1.0, 0.75, 1.0, 0.75, 0.924, 0.75, 0.924, 0.75, 1.0, 0.7188, 1.0, 0.7188, 0.924, 0.7188, 0.924, 0.7188, 1.0, 0.6875, 1.0, 0.6875, 0.924, 0.6875, 0.924, 0.6875, 1.0, 0.6562, 1.0, 0.6562, 0.924, 0.6562, 0.924, 0.6562, 1.0, 0.625, 1.0, 0.625, 0.924, 0.625, 0.924, 0.625, 1.0, 0.5938, 1.0, 0.5938, 0.924, 0.5938, 0.924, 0.5938, 1.0, 0.5625, 1.0, 0.5625, 0.924, 0.5625, 0.924, 0.5625, 1.0, 0.5312, 1.0, 0.5312, 0.924, 0.5312, 0.924, 0.5312, 1.0, 0.5, 1.0, 0.5, 0.924, 0.5, 0.924, 0.5, 1.0, 0.4688, 1.0, 0.4688, 0.924, 0.4688, 0.924, 0.4688, 1.0, 0.4375, 1.0, 0.4375, 0.924, 0.4375, 0.924, 0.4375, 1.0, 0.4062, 1.0, 0.4062, 0.924, 0.4062, 0.924, 0.4062, 1.0, 0.375, 1.0, 0.375, 0.924, 0.375, 0.924, 0.375, 1.0, 0.3438, 1.0, 0.3438, 0.924, 0.3438, 0.924, 0.3438, 1.0, 0.3125, 1.0, 0.3125, 0.924, 0.3125, 0.924, 0.3125, 1.0, 0.2812, 1.0, 0.2812, 0.924, 0.2812, 0.924, 0.2812, 1.0, 0.25, 1.0, 0.25, 0.924, 0.25, 0.924, 0.25, 1.0, 0.2188, 1.0, 0.2188, 0.924, 0.2188, 0.924, 0.2188, 1.0, 0.1875, 1.0, 0.1875, 0.924, 0.1875, 0.924, 0.1875, 1.0, 0.1562, 1.0, 0.1562, 0.924, 0.1562, 0.924, 0.1562, 1.0, 0.125, 1.0, 0.125, 0.924, 0.125, 0.924, 0.125, 1.0, 0.09375, 1.0, 0.09375, 0.924, 0.09375, 0.924, 0.09375, 1.0, 0.0625, 1.0, 0.0625, 0.924, 0.7501, 1.0, 0.7811, 1.0, 0.7812, 1.0, 0.75, 1.0, 0.0625, 0.924, 0.0625, 1.0, 0.03125, 1.0, 0.03125, 0.924, 0.03125, 0.924, 0.03125, 1.0, 0.0, 1.0, 0.0, 0.924, 0.875, 0.5059, 0.875, 0.5928, 0.8438, 0.5928, 0.8438, 0.5059, 0.9062, 1.0, 0.9375, 1.0, 0.9375, 1.0, 0.9062, 1.0, 0.4689, 1.0, 0.4999, 1.0, 0.5, 1.0, 0.4688, 1.0, 0.1876, 1.0, 0.2186, 1.0, 0.2188, 1.0, 0.1875, 1.0, 0.8751, 1.0, 0.9061, 1.0, 0.9062, 1.0, 0.875, 1.0, 0.5939, 1.0, 0.6249, 1.0, 0.625, 1.0, 0.5938, 1.0, 0.3126, 1.0, 0.3436, 1.0, 0.3438, 1.0, 0.3125, 1.0, 0.03136, 1.0, 0.06239, 1.0, 0.0625, 1.0, 0.03125, 1.0, 0.7189, 1.0, 0.7499, 1.0, 0.75, 1.0, 0.7188, 1.0, 0.4376, 1.0, 0.4686, 1.0, 0.4687, 1.0, 0.4375, 1.0, 0.1564, 1.0, 0.1874, 1.0, 0.1875, 1.0, 0.1562, 1.0, 0.8439, 1.0, 0.8749, 1.0, 0.875, 1.0, 0.8438, 1.0, 0.5626, 1.0, 0.5936, 1.0, 0.5938, 1.0, 0.5625, 1.0, 0.2814, 1.0, 0.3124, 1.0, 0.3125, 1.0, 0.2812, 1.0, 0.6876, 1.0, 0.7186, 1.0, 0.7188, 1.0, 0.6875, 1.0, 0.4064, 1.0, 0.4374, 1.0, 0.4375, 1.0, 0.4062, 1.0, 0.1251, 1.0, 0.1561, 1.0, 0.1562, 1.0, 0.125, 1.0, 0.8126, 1.0, 0.8436, 1.0, 0.8438, 1.0, 0.8125, 1.0, 0.5314, 1.0, 0.5624, 1.0, 0.5625, 1.0, 0.5312, 1.0, 0.2503, 1.0, 0.2811, 1.0, 0.2812, 1.0, 0.25, 1.0, 0.0001117, 1.0, 0.03114, 1.0, 0.03125, 1.0, 0.0, 1.0, 0.9376, 1.0, 0.9686, 1.0, 0.9688, 1.0, 0.9375, 1.0, 0.6564, 1.0, 0.6874, 1.0, 0.6875, 1.0, 0.6562, 1.0, 0.3751, 1.0, 0.4061, 1.0, 0.4062, 1.0, 0.375, 1.0, 0.09386, 1.0, 0.1249, 1.0, 0.125, 1.0, 0.09375, 1.0, 0.7814, 1.0, 0.8124, 1.0, 0.8125, 1.0, 0.7812, 1.0, 0.5001, 1.0, 0.5311, 1.0, 0.5312, 1.0, 0.5, 1.0, 0.2189, 1.0, 0.2499, 1.0, 0.25, 1.0, 0.2188, 1.0, 0.9064, 1.0, 0.9374, 1.0, 0.9375, 1.0, 0.9062, 1.0, 0.6251, 1.0, 0.6561, 1.0, 0.6562, 1.0, 0.625, 1.0, 0.3439, 1.0, 0.3749, 1.0, 0.375, 1.0, 0.3438, 1.0, 0.06261, 1.0, 0.09364, 1.0, 0.09375, 1.0, 0.0625, 1.0, 0.25, 1.0, 0.2812, 1.0, 0.2812, 1.0, 0.25, 1.0, 0.3438, 1.0, 0.375, 1.0, 0.375, 1.0, 0.3438, 1.0, 0.75, 1.0, 0.7812, 1.0, 0.7812, 1.0, 0.75, 1.0, 0.3125, 1.0, 0.3438, 1.0, 0.3438, 1.0, 0.3125, 1.0, 0.7188, 1.0, 0.75, 1.0, 0.75, 1.0, 0.7188, 1.0, 0.6875, 1.0, 0.7188, 1.0, 0.7188, 1.0, 0.6875, 1.0, 0.2812, 1.0, 0.3125, 1.0, 0.3125, 1.0, 0.2812, 1.0, 0.6562, 1.0, 0.6875, 1.0, 0.6875, 1.0, 0.6562, 1.0, 0.2188, 1.0, 0.25, 1.0, 0.25, 1.0, 0.2188, 1.0, 0.625, 1.0, 0.6562, 1.0, 0.6562, 1.0, 0.625, 1.0, 0.1875, 1.0, 0.2188, 1.0, 0.2188, 1.0, 0.1875, 1.0, 0.5938, 1.0, 0.625, 1.0, 0.625, 1.0, 0.5938, 1.0, 0.1562, 1.0, 0.1875, 1.0, 0.1875, 1.0, 0.1562, 1.0, 0.5625, 1.0, 0.5938, 1.0, 0.5938, 1.0, 0.5625, 1.0, 0.125, 1.0, 0.1562, 1.0, 0.1562, 1.0, 0.125, 1.0, 0.5312, 1.0, 0.5625, 1.0, 0.5625, 1.0, 0.5312, 1.0, 0.09375, 1.0, 0.125, 1.0, 0.125, 1.0, 0.09375, 1.0, 0.5, 1.0, 0.5312, 1.0, 0.5312, 1.0, 0.5, 1.0, 0.9375, 1.0, 0.9688, 1.0, 0.9688, 1.0, 0.9375, 1.0, 0.0625, 1.0, 0.09375, 1.0, 0.09375, 1.0, 0.0625, 1.0, 0.4688, 1.0, 0.5, 1.0, 0.5, 1.0, 0.4688, 1.0, 0.875, 1.0, 0.9062, 1.0, 0.9062, 1.0, 0.875, 1.0, 0.03125, 1.0, 0.0625, 1.0, 0.0625, 1.0, 0.03125, 1.0, 0.4375, 1.0, 0.4688, 1.0, 0.4688, 1.0, 0.4375, 1.0, 0.8438, 1.0, 0.875, 1.0, 0.875, 1.0, 0.8438, 1.0, 0.4062, 1.0, 0.4375, 1.0, 0.4375, 1.0, 0.4062, 1.0, 0.8125, 1.0, 0.8438, 1.0, 0.8438, 1.0, 0.8125, 1.0, 0.375, 1.0, 0.4062, 1.0, 0.4062, 1.0, 0.375, 1.0, 0.7812, 1.0, 0.8125, 1.0, 0.8125, 1.0, 0.7812, 1.0, 0.0, 1.0, 0.03125, 1.0, 0.03125, 1.0, 0.0, 1.0, 1.0, 0.8492, 1.0, 0.924, 0.9688, 0.924, 0.9688, 0.8492, 0.9688, 0.8492, 0.9688, 0.924, 0.9375, 0.924, 0.9375, 0.8492, 0.9375, 0.8492, 0.9375, 0.924, 0.9062, 0.924, 0.9062, 0.8492, 0.9062, 0.8492, 0.9062, 0.924, 0.875, 0.924, 0.875, 0.8492, 0.875, 0.8492, 0.875, 0.924, 0.8438, 0.924, 0.8438, 0.8492, 0.8438, 0.8492, 0.8438, 0.924, 0.8125, 0.924, 0.8125, 0.8492, 0.8125, 0.8492, 0.8125, 0.924, 0.7813, 0.924, 0.7812, 0.8492, 0.7812, 0.8492, 0.7813, 0.924, 0.75, 0.924, 0.75, 0.8492, 0.75, 0.8492, 0.75, 0.924, 0.7188, 0.924, 0.7188, 0.8492, 0.7188, 0.8492, 0.7188, 0.924, 0.6875, 0.924, 0.6875, 0.8492, 0.6875, 0.8492, 0.6875, 0.924, 0.6562, 0.924, 0.6562, 0.8492, 0.6562, 0.8492, 0.6562, 0.924, 0.625, 0.924, 0.625, 0.8492, 0.625, 0.8492, 0.625, 0.924, 0.5938, 0.924, 0.5938, 0.8492, 0.5938, 0.8492, 0.5938, 0.924, 0.5625, 0.924, 0.5625, 0.8492, 0.5625, 0.8492, 0.5625, 0.924, 0.5312, 0.924, 0.5312, 0.8492, 0.4688, 0.8492, 0.4688, 0.924, 0.4375, 0.924, 0.4375, 0.8492, 0.4375, 0.8492, 0.4375, 0.924, 0.4062, 0.924, 0.4062, 0.8492, 0.4062, 0.8492, 0.4062, 0.924, 0.375, 0.924, 0.375, 0.8492, 0.375, 0.8492, 0.375, 0.924, 0.3438, 0.924, 0.3438, 0.8492, 0.3438, 0.8492, 0.3438, 0.924, 0.3125, 0.924, 0.3125, 0.8492, 0.3125, 0.8492, 0.3125, 0.924, 0.2812, 0.924, 0.2812, 0.8492, 0.2812, 0.8492, 0.2812, 0.924, 0.25, 0.924, 0.25, 0.8492, 0.25, 0.8492, 0.25, 0.924, 0.2188, 0.924, 0.2188, 0.8492, 0.2188, 0.8492, 0.2188, 0.924, 0.1875, 0.924, 0.1875, 0.8492, 0.1875, 0.8492, 0.1875, 0.924, 0.1562, 0.924, 0.1562, 0.8492, 0.1562, 0.8492, 0.1562, 0.924, 0.125, 0.924, 0.125, 0.8492, 0.125, 0.8492, 0.125, 0.924, 0.09375, 0.924, 0.09375, 0.8492, 0.09375, 0.8492, 0.09375, 0.924, 0.0625, 0.924, 0.0625, 0.8492, 0.0625, 0.8492, 0.0625, 0.924, 0.03125, 0.924, 0.03125, 0.8492, 0.03125, 0.8492, 0.03125, 0.924, 0.0, 0.924, 0.0, 0.8492, -4.441e-16, 0.5, 0.04167, 0.5, 0.04167, 0.6667, -4.441e-16, 0.6667, -4.441e-16, 0.6667, 0.04167, 0.6667, 0.04167, 0.8333, -4.441e-16, 0.8333, -4.441e-16, 0.8333, 0.04167, 0.8333, 0.04167, 1.0, -4.441e-16, 1.0, -4.441e-16, -1.11e-16, 0.04167, -1.11e-16, 0.04167, 0.1667, -4.441e-16, 0.1667, -4.441e-16, 0.1667, 0.04167, 0.1667, 0.04167, 0.3333, -4.441e-16, 0.3333, -4.441e-16, 0.3333, 0.04167, 0.3333, 0.04167, 0.5, -4.441e-16, 0.5, 0.04167, 0.5, 0.08333, 0.5, 0.08333, 0.6667, 0.04167, 0.6667, 0.04167, 0.6667, 0.08333, 0.6667, 0.08333, 0.8333, 0.04167, 0.8333, 0.04167, 0.8333, 0.08333, 0.8333, 0.08333, 1.0, 0.04167, 1.0, 0.04167, -1.11e-16, 0.08333, -1.11e-16, 0.08333, 0.1667, 0.04167, 0.1667, 0.04167, 0.1667, 0.08333, 0.1667, 0.08333, 0.3333, 0.04167, 0.3333, 0.04167, 0.3333, 0.08333, 0.3333, 0.08333, 0.5, 0.04167, 0.5, 0.08333, 0.5, 0.125, 0.5, 0.125, 0.6667, 0.08333, 0.6667, 0.08333, 0.6667, 0.125, 0.6667, 0.125, 0.8333, 0.08333, 0.8333, 0.08333, 0.8333, 0.125, 0.8333, 0.125, 1.0, 0.08333, 1.0, 0.08333, -1.11e-16, 0.125, -1.11e-16, 0.125, 0.1667, 0.08333, 0.1667, 0.08333, 0.1667, 0.125, 0.1667, 0.125, 0.3333, 0.08333, 0.3333, 0.08333, 0.3333, 0.125, 0.3333, 0.125, 0.5, 0.08333, 0.5, 0.125, 0.5, 0.1667, 0.5, 0.1667, 0.6667, 0.125, 0.6667, 0.125, 0.6667, 0.1667, 0.6667, 0.1667, 0.8333, 0.125, 0.8333, 0.125, 0.8333, 0.1667, 0.8333, 0.1667, 1.0, 0.125, 1.0, 0.125, -1.11e-16, 0.1667, -1.11e-16, 0.1667, 0.1667, 0.125, 0.1667, 0.125, 0.1667, 0.1667, 0.1667, 0.1667, 0.3333, 0.125, 0.3333, 0.125, 0.3333, 0.1667, 0.3333, 0.1667, 0.5, 0.125, 0.5, 0.1667, 0.5, 0.2083, 0.5, 0.2083, 0.6667, 0.1667, 0.6667, 0.1667, 0.6667, 0.2083, 0.6667, 0.2083, 0.8333, 0.1667, 0.8333, 0.1667, 0.8333, 0.2083, 0.8333, 0.2083, 1.0, 0.1667, 1.0, 0.1667, -1.11e-16, 0.2083, -1.11e-16, 0.2083, 0.1667, 0.1667, 0.1667, 0.1667, 0.1667, 0.2083, 0.1667, 0.2083, 0.3333, 0.1667, 0.3333, 0.1667, 0.3333, 0.2083, 0.3333, 0.2083, 0.5, 0.1667, 0.5, 0.2083, 0.5, 0.25, 0.5, 0.25, 0.6667, 0.2083, 0.6667, 0.2083, 0.6667, 0.25, 0.6667, 0.25, 0.8333, 0.2083, 0.8333, 0.2083, 0.8333, 0.25, 0.8333, 0.25, 1.0, 0.2083, 1.0, 0.2083, -1.11e-16, 0.25, -1.11e-16, 0.25, 0.1667, 0.2083, 0.1667, 0.2083, 0.1667, 0.25, 0.1667, 0.25, 0.3333, 0.2083, 0.3333, 0.2083, 0.3333, 0.25, 0.3333, 0.25, 0.5, 0.2083, 0.5, 0.25, 0.5, 0.2917, 0.5, 0.2917, 0.6667, 0.25, 0.6667, 0.25, 0.6667, 0.2917, 0.6667, 0.2917, 0.8333, 0.25, 0.8333, 0.25, 0.8333, 0.2917, 0.8333, 0.2917, 1.0, 0.25, 1.0, 0.25, -1.11e-16, 0.2917, -1.11e-16, 0.2917, 0.1667, 0.25, 0.1667, 0.25, 0.1667, 0.2917, 0.1667, 0.2917, 0.3333, 0.25, 0.3333, 0.25, 0.3333, 0.2917, 0.3333, 0.2917, 0.5, 0.25, 0.5, 0.2917, 0.5, 0.3333, 0.5, 0.3333, 0.6667, 0.2917, 0.6667, 0.2917, 0.6667, 0.3333, 0.6667, 0.3333, 0.8333, 0.2917, 0.8333, 0.2917, 0.8333, 0.3333, 0.8333, 0.3333, 1.0, 0.2917, 1.0, 0.2917, -1.11e-16, 0.3333, -1.11e-16, 0.3333, 0.1667, 0.2917, 0.1667, 0.2917, 0.1667, 0.3333, 0.1667, 0.3333, 0.3333, 0.2917, 0.3333, 0.2917, 0.3333, 0.3333, 0.3333, 0.3333, 0.5, 0.2917, 0.5, 0.3333, 0.5, 0.375, 0.5, 0.375, 0.6667, 0.3333, 0.6667, 0.3333, 0.6667, 0.375, 0.6667, 0.375, 0.8333, 0.3333, 0.8333, 0.3333, 0.8333, 0.375, 0.8333, 0.375, 1.0, 0.3333, 1.0, 0.3333, -1.11e-16, 0.375, -1.11e-16, 0.375, 0.1667, 0.3333, 0.1667, 0.3333, 0.1667, 0.375, 0.1667, 0.375, 0.3333, 0.3333, 0.3333, 0.3333, 0.3333, 0.375, 0.3333, 0.375, 0.5, 0.3333, 0.5, 0.375, 0.5, 0.4167, 0.5, 0.4167, 0.6667, 0.375, 0.6667, 0.375, 0.6667, 0.4167, 0.6667, 0.4167, 0.8333, 0.375, 0.8333, 0.375, 0.8333, 0.4167, 0.8333, 0.4167, 1.0, 0.375, 1.0, 0.375, -1.11e-16, 0.4167, -1.11e-16, 0.4167, 0.1667, 0.375, 0.1667, 0.375, 0.1667, 0.4167, 0.1667, 0.4167, 0.3333, 0.375, 0.3333, 0.375, 0.3333, 0.4167, 0.3333, 0.4167, 0.5, 0.375, 0.5, 0.4167, 0.5, 0.4583, 0.5, 0.4583, 0.6667, 0.4167, 0.6667, 0.4167, 0.6667, 0.4583, 0.6667, 0.4583, 0.8333, 0.4167, 0.8333, 0.4167, 0.8333, 0.4583, 0.8333, 0.4583, 1.0, 0.4167, 1.0, 0.4167, -1.11e-16, 0.4583, -1.11e-16, 0.4583, 0.1667, 0.4167, 0.1667, 0.4167, 0.1667, 0.4583, 0.1667, 0.4583, 0.3333, 0.4167, 0.3333, 0.4167, 0.3333, 0.4583, 0.3333, 0.4583, 0.5, 0.4167, 0.5, 0.03125, 0.6663, 0.03125, 0.8492, 0.0, 0.8492, 0.0, 0.6663, 0.0625, 0.6663, 0.0625, 0.8492, 0.03125, 0.8492, 0.03125, 0.6663, 0.09375, 0.6663, 0.09375, 0.8492, 0.0625, 0.8492, 0.0625, 0.6663, 0.125, 0.6663, 0.125, 0.8492, 0.09375, 0.8492, 0.09375, 0.6663, 0.1562, 0.6663, 0.1562, 0.8492, 0.125, 0.8492, 0.125, 0.6663, 0.1875, 0.6663, 0.1875, 0.8492, 0.1562, 0.8492, 0.1562, 0.6663, 0.2188, 0.6663, 0.2188, 0.8492, 0.1875, 0.8492, 0.1875, 0.6663, 0.25, 0.6663, 0.25, 0.8492, 0.2188, 0.8492, 0.2188, 0.6663, 0.2812, 0.6663, 0.2812, 0.8492, 0.25, 0.8492, 0.25, 0.6663, 0.3125, 0.6663, 0.3125, 0.8492, 0.2812, 0.8492, 0.2812, 0.6663, 0.3438, 0.6663, 0.3438, 0.8492, 0.3125, 0.8492, 0.3125, 0.6663, 0.375, 0.6663, 0.375, 0.8492, 0.3438, 0.8492, 0.3438, 0.6663, 0.4062, 0.6663, 0.4062, 0.8492, 0.375, 0.8492, 0.375, 0.6663, 0.4375, 0.6663, 0.4375, 0.8492, 0.4062, 0.8492, 0.4062, 0.6663, 0.4688, 0.6663, 0.4688, 0.8492, 0.4375, 0.8492, 0.4375, 0.6663, 0.5, 0.6663, 0.5, 0.8492, 0.4688, 0.8492, 0.4688, 0.6663, 0.5312, 0.6663, 0.5312, 0.8492, 0.5, 0.8492, 0.5, 0.6663, 0.5625, 0.6663, 0.5625, 0.8492, 0.5312, 0.8492, 0.5312, 0.6663, 0.5938, 0.6663, 0.5938, 0.8492, 0.5625, 0.8492, 0.5625, 0.6663, 0.625, 0.6663, 0.625, 0.8492, 0.5938, 0.8492, 0.5938, 0.6663, 0.6562, 0.6663, 0.6562, 0.8492, 0.625, 0.8492, 0.625, 0.6663, 0.6875, 0.6663, 0.6875, 0.8492, 0.6562, 0.8492, 0.6562, 0.6663, 0.7188, 0.6663, 0.7188, 0.8492, 0.6875, 0.8492, 0.6875, 0.6663, 0.75, 0.6663, 0.75, 0.8492, 0.7188, 0.8492, 0.7188, 0.6663, 0.7812, 0.6663, 0.7812, 0.8492, 0.75, 0.8492, 0.75, 0.6663, 0.8125, 0.6663, 0.8125, 0.8492, 0.7812, 0.8492, 0.7812, 0.6663, 0.8438, 0.6663, 0.8438, 0.8492, 0.8125, 0.8492, 0.8125, 0.6663, 0.875, 0.6663, 0.875, 0.8492, 0.8438, 0.8492, 0.8438, 0.6663, 0.9062, 0.6663, 0.9062, 0.8492, 0.875, 0.8492, 0.875, 0.6663, 0.9375, 0.6663, 0.9375, 0.8492, 0.9062, 0.8492, 0.9062, 0.6663, 0.9688, 0.6663, 0.9688, 0.8492, 0.9375, 0.8492, 0.9375, 0.6663, 1.0, 0.6663, 1.0, 0.8492, 0.9688, 0.8492, 0.9688, 0.6663, 1.0, 0.5928, 1.0, 0.6663, 0.9688, 0.6663, 0.9688, 0.5928, 0.9688, 0.5928, 0.9688, 0.6663, 0.9375, 0.6663, 0.9375, 0.5928, 0.9375, 0.5928, 0.9375, 0.6663, 0.9062, 0.6663, 0.9062, 0.5928, 0.9062, 0.5928, 0.9062, 0.6663, 0.875, 0.6663, 0.875, 0.5928, 0.875, 0.5928, 0.875, 0.6663, 0.8438, 0.6663, 0.8438, 0.5928, 0.8438, 0.5928, 0.8438, 0.6663, 0.8125, 0.6663, 0.8125, 0.5928, 0.8125, 0.5928, 0.8125, 0.6663, 0.7812, 0.6663, 0.7812, 0.5928, 0.7812, 0.5928, 0.7812, 0.6663, 0.75, 0.6663, 0.75, 0.5928, 0.75, 0.5928, 0.75, 0.6663, 0.7188, 0.6663, 0.7188, 0.5928, 0.7188, 0.5928, 0.7188, 0.6663, 0.6875, 0.6663, 0.6875, 0.5928, 0.6875, 0.5928, 0.6875, 0.6663, 0.6562, 0.6663, 0.6562, 0.5928, 0.6562, 0.5928, 0.6562, 0.6663, 0.625, 0.6663, 0.625, 0.5928, 0.625, 0.5928, 0.625, 0.6663, 0.5938, 0.6663, 0.5938, 0.5928, 0.5938, 0.5928, 0.5938, 0.6663, 0.5625, 0.6663, 0.5625, 0.5928, 0.5625, 0.5928, 0.5625, 0.6663, 0.5312, 0.6663, 0.5312, 0.5928, 0.4688, 0.5928, 0.4688, 0.6663, 0.4375, 0.6663, 0.4375, 0.5928, 0.4375, 0.5928, 0.4375, 0.6663, 0.4062, 0.6663, 0.4062, 0.5928, 0.4062, 0.5928, 0.4062, 0.6663, 0.375, 0.6663, 0.375, 0.5928, 0.375, 0.5928, 0.375, 0.6663, 0.3438, 0.6663, 0.3438, 0.5928, 0.3438, 0.5928, 0.3438, 0.6663, 0.3125, 0.6663, 0.3125, 0.5928, 0.3125, 0.5928, 0.3125, 0.6663, 0.2812, 0.6663, 0.2812, 0.5928, 0.2812, 0.5928, 0.2812, 0.6663, 0.25, 0.6663, 0.25, 0.5928, 0.25, 0.5928, 0.25, 0.6663, 0.2188, 0.6663, 0.2188, 0.5928, 0.2188, 0.5928, 0.2188, 0.6663, 0.1875, 0.6663, 0.1875, 0.5928, 0.1875, 0.5928, 0.1875, 0.6663, 0.1562, 0.6663, 0.1562, 0.5928, 0.1562, 0.5928, 0.1562, 0.6663, 0.125, 0.6663, 0.125, 0.5928, 0.125, 0.5928, 0.125, 0.6663, 0.09375, 0.6663, 0.09375, 0.5928, 0.09375, 0.5928, 0.09375, 0.6663, 0.0625, 0.6663, 0.0625, 0.5928, 0.0625, 0.5928, 0.0625, 0.6663, 0.03125, 0.6663, 0.03125, 0.5928, 0.03125, 0.5928, 0.03125, 0.6663, 0.0, 0.6663, 0.0, 0.5928, 1.0, 0.5059, 1.0, 0.5928, 0.9688, 0.5928, 0.9688, 0.5059, 0.0625, 0.5, 0.03125, 0.5, 0.03125, 0.5, 0.0625, 0.5, 0.09375, 0.5, 0.0625, 0.5, 0.0625, 0.5, 0.09375, 0.5, 0.125, 0.5, 0.09375, 0.5, 0.09375, 0.5, 0.125, 0.5, 0.1562, 0.5, 0.125, 0.5, 0.125, 0.5, 0.1562, 0.5, 0.1875, 0.5, 0.1562, 0.5, 0.1562, 0.5, 0.1875, 0.5, 0.2188, 0.5, 0.1875, 0.5, 0.1875, 0.5, 0.2188, 0.5, 0.25, 0.5, 0.2188, 0.5, 0.2188, 0.5, 0.25, 0.5, 0.2812, 0.5, 0.25, 0.5, 0.25, 0.5, 0.2812, 0.5, 0.3125, 0.5, 0.2812, 0.5, 0.2812, 0.5, 0.3125, 0.5, 0.3438, 0.5, 0.3125, 0.5, 0.3125, 0.5, 0.3438, 0.5, 0.375, 0.5, 0.3438, 0.5, 0.3438, 0.5, 0.375, 0.5, 0.4062, 0.5, 0.375, 0.5, 0.375, 0.5, 0.4062, 0.5, 0.4375, 0.5, 0.4062, 0.5, 0.4062, 0.5, 0.4375, 0.5, 0.4688, 0.5, 0.4375, 0.5, 0.4375, 0.5, 0.4688, 0.5, 0.5, 0.5, 0.4688, 0.5, 0.4688, 0.5, 0.5, 0.5, 0.5312, 0.5, 0.5, 0.5, 0.5, 0.5, 0.5312, 0.5, 0.5625, 0.5, 0.5312, 0.5, 0.5312, 0.5, 0.5625, 0.5, 0.5938, 0.5, 0.5625, 0.5, 0.5625, 0.5, 0.5938, 0.5, 0.625, 0.5, 0.5938, 0.5, 0.5938, 0.5, 0.625, 0.5, 0.6562, 0.5, 0.625, 0.5, 0.625, 0.5, 0.6562, 0.5, 0.6875, 0.5, 0.6562, 0.5, 0.6562, 0.5, 0.6875, 0.5, 0.7188, 0.5, 0.6875, 0.5, 0.6875, 0.5, 0.7188, 0.5, 0.75, 0.5, 0.7188, 0.5, 0.7188, 0.5, 0.75, 0.5, 0.7812, 0.5, 0.75, 0.5, 0.75, 0.5, 0.7812, 0.5, 0.8125, 0.5, 0.7812, 0.5, 0.7812, 0.5, 0.8125, 0.5, 0.8438, 0.5, 0.8125, 0.5, 0.8125, 0.5, 0.8438, 0.5, 0.875, 0.5, 0.8438, 0.5, 0.8438, 0.5, 0.875, 0.5, 0.9062, 0.5, 0.875, 0.5, 0.875, 0.5, 0.9062, 0.5, 0.9375, 0.5, 0.9062, 0.5, 0.9062, 0.5, 0.9375, 0.5, 0.9688, 0.5, 0.9375, 0.5, 0.9375, 0.5, 0.9688, 0.5, 0.03125, 0.5, 0.0, 0.5, 0.0, 0.5, 0.03125, 0.5, 0.4688, 0.924, -4.441e-16, 0.3333, -4.441e-16, 0.5, 0.5, 0.924, -4.441e-16, 0.1667, -4.441e-16, 0.3333, 0.4688, 0.924, 0.4688, 0.8492, -4.441e-16, 0.1667, 0.4688, 0.8492, 0.5, 0.8492, -4.441e-16, -1.11e-16, -4.441e-16, 0.5, -4.441e-16, 0.6667, 0.5312, 0.924, 0.5, 0.924, -4.441e-16, 0.8333, 0.5312, 0.8492, 0.5312, 0.924, -4.441e-16, 0.6667, -4.441e-16, -1.11e-16, 0.5, 0.8492, 0.5312, 0.8492, -4.441e-16, 0.8333, 0.0, 0.0, 0.0, 0.0, 0.0, 0.0, 0.0, 0.0, 0.0, 0.0, 0.0, 0.0, 0.0, 0.0, 0.0, 0.0, 0.0, 0.0, 0.0, 0.0, 0.0, 0.0, 0.0, 0.0, 0.0, 0.0, 0.0, 0.0, 0.0, 0.0, 0.0, 0.0, 0.0, 0.0, 0.0, 0.0, 0.0, 0.0, 0.0, 0.0, 0.0, 0.0, 0.0, 0.0, 0.0, 0.0, 0.0, 0.0, 0.5938, 0.5059, 0.5938, 0.5928, 0.5625, 0.5928, 0.5625, 0.5059, 0.3125, 0.5059, 0.3125, 0.5928, 0.2812, 0.5928, 0.2812, 0.5059, 0.7188, 0.5059, 0.7188, 0.5928, 0.6875, 0.5928, 0.6875, 0.5059, 0.4375, 0.5059, 0.4375, 0.5928, 0.4062, 0.5928, 0.4062, 0.5059, 0.1562, 0.5059, 0.1562, 0.5928, 0.125, 0.5928, 0.125, 0.5059, 0.8438, 0.5059, 0.8438, 0.5928, 0.8125, 0.5928, 0.8125, 0.5059, 0.5625, 0.5059, 0.5625, 0.5928, 0.5312, 0.5928, 0.5312, 0.5054, 0.2812, 0.5059, 0.2812, 0.5928, 0.25, 0.5928, 0.25, 0.5059, 0.03125, 0.5059, 0.03125, 0.5928, 0.0, 0.5928, 0.0, 0.5059, 0.9688, 0.5059, 0.9688, 0.5928, 0.9375, 0.5928, 0.9375, 0.5059, 0.6875, 0.5059, 0.6875, 0.5928, 0.6562, 0.5928, 0.6562, 0.5059, 0.4062, 0.5059, 0.4062, 0.5928, 0.375, 0.5928, 0.375, 0.5059, 0.125, 0.5059, 0.125, 0.5928, 0.09375, 0.5928, 0.09375, 0.5059, 0.8125, 0.5059, 0.8125, 0.5928, 0.7812, 0.5928, 0.7812, 0.5059, 0.5312, 0.5054, 0.5312, 0.5928, 0.5, 0.5928, 0.5, 0.5061, 0.25, 0.5059, 0.25, 0.5928, 0.2188, 0.5928, 0.2188, 0.5059, 0.9375, 0.5059, 0.9375, 0.5928, 0.9062, 0.5928, 0.9062, 0.5059, 0.6562, 0.5059, 0.6562, 0.5928, 0.625, 0.5928, 0.625, 0.5059, 0.375, 0.5059, 0.375, 0.5928, 0.3438, 0.5928, 0.3438, 0.5059, 0.09375, 0.5059, 0.09375, 0.5928, 0.0625, 0.5928, 0.0625, 0.5059, 0.7812, 0.5059, 0.7812, 0.5928, 0.75, 0.5928, 0.75, 0.5059, 0.5, 0.5061, 0.5, 0.5928, 0.4688, 0.5928, 0.4688, 0.5054, 0.2188, 0.5059, 0.2188, 0.5928, 0.1875, 0.5928, 0.1875, 0.5059, 0.9062, 0.5059, 0.9062, 0.5928, 0.875, 0.5928, 0.875, 0.5059, 0.625, 0.5059, 0.625, 0.5928, 0.5938, 0.5928, 0.5938, 0.5059, 0.3438, 0.5059, 0.3438, 0.5928, 0.3125, 0.5928, 0.3125, 0.5059, 0.0625, 0.5059, 0.0625, 0.5928, 0.03125, 0.5928, 0.03125, 0.5059, 0.75, 0.5059, 0.75, 0.5928, 0.7188, 0.5928, 0.7188, 0.5059, 0.4688, 0.5054, 0.4688, 0.5928, 0.4375, 0.5928, 0.4375, 0.5059, 0.1875, 0.5059, 0.1875, 0.5928, 0.1562, 0.5928, 0.1562, 0.5059, 0.2812, 0.5, 0.25, 0.5, 0.25, 0.5, 0.2812, 0.5, 0.1875, 0.5, 0.1562, 0.5, 0.1562, 0.5, 0.1875, 0.5, 0.6875, 0.5, 0.6562, 0.5, 0.6562, 0.5, 0.6875, 0.5, 0.25, 0.5, 0.2188, 0.5, 0.2188, 0.5, 0.25, 0.5, 0.6562, 0.5, 0.625, 0.5, 0.625, 0.5, 0.6562, 0.5, 0.625, 0.5, 0.5938, 0.5, 0.5938, 0.5, 0.625, 0.5, 0.2188, 0.5, 0.1875, 0.5, 0.1875, 0.5, 0.2188, 0.5, 0.5938, 0.5, 0.5625, 0.5, 0.5625, 0.5, 0.5938, 0.5, 0.1562, 0.5, 0.125, 0.5, 0.125, 0.5, 0.1562, 0.5, 0.5625, 0.5, 0.5312, 0.5, 0.5312, 0.5, 0.5625, 0.5, 0.03125, 0.5, 0.0, 0.5, 0.0, 0.5, 0.03125, 0.5, 0.125, 0.5, 0.09375, 0.5, 0.09375, 0.5, 0.125, 0.5, 0.5312, 0.5, 0.5, 0.5, 0.5, 0.5, 0.5312, 0.5, 0.9375, 0.5, 0.9062, 0.5, 0.9062, 0.5, 0.9375, 0.5, 0.09375, 0.5, 0.0625, 0.5, 0.0625, 0.5, 0.09375, 0.5, 0.5, 0.5, 0.4687, 0.5, 0.4688, 0.5, 0.5, 0.5, 0.9062, 0.5, 0.875, 0.5, 0.875, 0.5, 0.9063, 0.5, 0.0625, 0.5, 0.03125, 0.5, 0.03125, 0.5, 0.0625, 0.5, 0.4688, 0.5, 0.4375, 0.5, 0.4375, 0.5, 0.4688, 0.5, 0.875, 0.5, 0.8438, 0.5, 0.8438, 0.5, 0.875, 0.5, 1.0, 0.5, 0.9688, 0.5, 0.9688, 0.5, 1.0, 0.5, 0.4375, 0.5, 0.4062, 0.5, 0.4062, 0.5, 0.4375, 0.5, 0.8438, 0.5, 0.8125, 0.5, 0.8125, 0.5, 0.8438, 0.5, 0.4062, 0.5, 0.375, 0.5, 0.375, 0.5, 0.4062, 0.5, 0.8125, 0.5, 0.7812, 0.5, 0.7812, 0.5, 0.8125, 0.5, 0.375, 0.5, 0.3438, 0.5, 0.3438, 0.5, 0.375, 0.5, 0.7812, 0.5, 0.75, 0.5, 0.75, 0.5, 0.7812, 0.5, 0.3438, 0.5, 0.3125, 0.5, 0.3125, 0.5, 0.3438, 0.5, 0.75, 0.5, 0.7188, 0.5, 0.7188, 0.5, 0.75, 0.5, 0.3125, 0.5, 0.2812, 0.5, 0.2812, 0.5, 0.3125, 0.5, 0.7188, 0.5, 0.6875, 0.5, 0.6875, 0.5, 0.7188, 0.5, 0.9375, 0.5, 0.9062, 0.5, 0.9062, 0.5, 0.9375, 0.5, 0.9688, 0.5, 0.9375, 0.5, 0.9375, 0.5, 0.9688, 0.5, 0.75, 0.49, 0.7968, 0.4854, 0.8418, 0.4717, 0.8833, 0.4496, 0.9197, 0.4197, 0.9496, 0.3833, 0.9717, 0.3418, 0.9854, 0.2968, 0.99, 0.25, 0.9854, 0.2032, 0.9717, 0.1582, 0.9496, 0.1167, 0.9197, 0.08029, 0.8833, 0.05045, 0.8418, 0.02827, 0.7968, 0.01461, 0.75, 0.01, 0.7032, 0.01461, 0.6582, 0.02827, 0.6167, 0.05045, 0.5803, 0.08029, 0.5504, 0.1167, 0.5283, 0.1582, 0.5146, 0.2032, 0.51, 0.25, 0.5146, 0.2968, 0.5283, 0.3418, 0.5504, 0.3833, 0.5803, 0.4197, 0.6167, 0.4496, 0.6582, 0.4717, 0.7032, 0.4854, 0.09375, 0.5, 0.0625, 0.5, 0.0625, 0.5, 0.09375, 0.5, 0.5, 0.5, 0.4688, 0.5, 0.4688, 0.5, 0.5, 0.5, 0.9062, 0.5, 0.875, 0.5, 0.875, 0.5, 0.9062, 0.5, 0.0625, 0.5, 0.03125, 0.5, 0.03125, 0.5, 0.0625, 0.5, 0.4688, 0.5, 0.4375, 0.5, 0.4375, 0.5, 0.4688, 0.5, 0.875, 0.5, 0.8438, 0.5, 0.8438, 0.5, 0.875, 0.5, 0.4375, 0.5, 0.4062, 0.5, 0.4062, 0.5, 0.4375, 0.5, 0.8438, 0.5, 0.8125, 0.5, 0.8125, 0.5, 0.8438, 0.5, 0.9688, 0.5, 0.9375, 0.5, 0.9375, 0.5, 0.9688, 0.5, 0.4062, 0.5, 0.375, 0.5, 0.375, 0.5, 0.4062, 0.5, 0.8125, 0.5, 0.7812, 0.5, 0.7812, 0.5, 0.8125, 0.5, 0.375, 0.5, 0.3438, 0.5, 0.3438, 0.5, 0.375, 0.5, 0.7812, 0.5, 0.75, 0.5, 0.75, 0.5, 0.7812, 0.5, 0.3438, 0.5, 0.3125, 0.5, 0.3125, 0.5, 0.3438, 0.5, 0.75, 0.5, 0.7188, 0.5, 0.7188, 0.5, 0.75, 0.5, 0.3125, 0.5, 0.2812, 0.5, 0.2812, 0.5, 0.3125, 0.5, 0.7188, 0.5, 0.6875, 0.5, 0.6875, 0.5, 0.7188, 0.5, 0.2812, 0.5, 0.25, 0.5, 0.25, 0.5, 0.2812, 0.5, 0.6875, 0.5, 0.6562, 0.5, 0.6562, 0.5, 0.6875, 0.5, 0.25, 0.5, 0.2188, 0.5, 0.2188, 0.5, 0.25, 0.5, 0.6562, 0.5, 0.625, 0.5, 0.625, 0.5, 0.6562, 0.5, 0.2188, 0.5, 0.1875, 0.5, 0.1875, 0.5, 0.2188, 0.5, 0.625, 0.5, 0.5938, 0.5, 0.5938, 0.5, 0.625, 0.5, 0.1875, 0.5, 0.1562, 0.5, 0.1562, 0.5, 0.1875, 0.5, 0.5938, 0.5, 0.5625, 0.5, 0.5625, 0.5, 0.5938, 0.5, 0.1562, 0.5, 0.125, 0.5, 0.125, 0.5, 0.1562, 0.5, 0.5625, 0.5, 0.5312, 0.5, 0.5312, 0.5, 0.5625, 0.5, 0.03125, 0.5, 0.0, 0.5, 0.0, 0.5, 0.03125, 0.5, 0.125, 0.5, 0.09375, 0.5, 0.09375, 0.5, 0.125, 0.5, 0.5312, 0.5, 0.5, 0.5, 0.5, 0.5, 0.5312, 0.5, 0.2968, 0.4854, 0.25, 0.49, 0.2032, 0.4854, 0.1582, 0.4717, 0.1167, 0.4496, 0.08029, 0.4197, 0.05045, 0.3833, 0.02827, 0.3418, 0.01461, 0.2968, 0.01, 0.25, 0.01461, 0.2032, 0.02827, 0.1582, 0.05045, 0.1167, 0.08029, 0.08029, 0.1167, 0.05045, 0.1582, 0.02827, 0.2032, 0.01461, 0.25, 0.01, 0.2968, 0.01461, 0.3418, 0.02827, 0.3833, 0.05045, 0.4197, 0.08029, 0.4496, 0.1167, 0.4717, 0.1582, 0.4854, 0.2032, 0.49, 0.25, 0.4854, 0.2968, 0.4717, 0.3418, 0.4496, 0.3833, 0.4197, 0.4197, 0.3833, 0.4496, 0.3418, 0.4717, 0.125, 1.0, 0.1562, 1.0, 0.1562, 1.0, 0.125, 1.0, 0.5312, 1.0, 0.5625, 1.0, 0.5625, 1.0, 0.5312, 1.0, 0.9375, 1.0, 0.9688, 1.0, 0.9688, 1.0, 0.9375, 1.0, 0.09375, 1.0, 0.125, 1.0, 0.125, 1.0, 0.09375, 1.0, 0.5, 1.0, 0.5312, 1.0, 0.5312, 1.0, 0.5, 1.0, 0.9062, 1.0, 0.9375, 1.0, 0.9375, 1.0, 0.9062, 1.0, 0.0625, 1.0, 0.09375, 1.0, 0.09375, 1.0, 0.0625, 1.0, 0.4688, 1.0, 0.5, 1.0, 0.5, 1.0, 0.4688, 1.0, 0.875, 1.0, 0.9062, 1.0, 0.9062, 1.0, 0.875, 1.0, 0.03125, 1.0, 0.0625, 1.0, 0.0625, 1.0, 0.03125, 1.0, 0.4375, 1.0, 0.4688, 1.0, 0.4688, 1.0, 0.4375, 1.0, 0.8438, 1.0, 0.875, 1.0, 0.875, 1.0, 0.8438, 1.0, 0.9688, 1.0, 1.0, 1.0, 1.0, 1.0, 0.9688, 1.0, 0.4062, 1.0, 0.4375, 1.0, 0.4375, 1.0, 0.4062, 1.0, 0.8125, 1.0, 0.8438, 1.0, 0.8438, 1.0, 0.8125, 1.0, 0.375, 1.0, 0.4062, 1.0, 0.4062, 1.0, 0.375, 1.0, 0.7812, 1.0, 0.8125, 1.0, 0.8125, 1.0, 0.7812, 1.0, 0.3438, 1.0, 0.375, 1.0, 0.375, 1.0, 0.3438, 1.0, 0.75, 1.0, 0.7812, 1.0, 0.7812, 1.0, 0.75, 1.0, 0.3125, 1.0, 0.3438, 1.0, 0.3438, 1.0, 0.3125, 1.0, 0.7188, 1.0, 0.75, 1.0, 0.75, 1.0, 0.7188, 1.0, 0.2812, 1.0, 0.3125, 1.0, 0.3125, 1.0, 0.2812, 1.0, 0.6875, 1.0, 0.7188, 1.0, 0.7188, 1.0, 0.6875, 1.0, 0.25, 1.0, 0.2812, 1.0, 0.2812, 1.0, 0.25, 1.0, 0.6562, 1.0, 0.6875, 1.0, 0.6875, 1.0, 0.6562, 1.0, 0.2188, 1.0, 0.25, 1.0, 0.25, 1.0, 0.2188, 1.0, 0.625, 1.0, 0.6563, 1.0, 0.6562, 1.0, 0.625, 1.0, 0.1875, 1.0, 0.2188, 1.0, 0.2188, 1.0, 0.1875, 1.0, 0.5938, 1.0, 0.625, 1.0, 0.625, 1.0, 0.5938, 1.0, 0.1562, 1.0, 0.1875, 1.0, 0.1875, 1.0, 0.1563, 1.0, 0.5625, 1.0, 0.5938, 1.0, 0.5938, 1.0, 0.5625, 1.0, 0.9688, 1.0, 1.0, 1.0, 1.0, 1.0, 0.9688, 1.0, 0.9375, 1.0, 0.9688, 1.0, 0.9688, 1.0, 0.9375, 1.0, 0.9062, 1.0, 0.9375, 1.0, 0.9375, 1.0, 0.9062, 1.0, 0.875, 1.0, 0.9062, 1.0, 0.9062, 1.0, 0.875, 1.0, 0.8438, 1.0, 0.875, 1.0, 0.875, 1.0, 0.8438, 1.0, 0.8125, 1.0, 0.8438, 1.0, 0.8438, 1.0, 0.8125, 1.0, 0.7812, 1.0, 0.8125, 1.0, 0.8125, 1.0, 0.7812, 1.0, 0.75, 1.0, 0.7812, 1.0, 0.7812, 1.0, 0.75, 1.0, 0.7188, 1.0, 0.75, 1.0, 0.75, 1.0, 0.7188, 1.0, 0.6875, 1.0, 0.7188, 1.0, 0.7188, 1.0, 0.6875, 1.0, 0.6562, 1.0, 0.6875, 1.0, 0.6875, 1.0, 0.6562, 1.0, 0.625, 1.0, 0.6562, 1.0, 0.6563, 1.0, 0.625, 1.0, 0.5938, 1.0, 0.625, 1.0, 0.625, 1.0, 0.5938, 1.0, 0.5625, 1.0, 0.5938, 1.0, 0.5938, 1.0, 0.5625, 1.0, 0.5312, 1.0, 0.5625, 1.0, 0.5625, 1.0, 0.5312, 1.0, 0.5, 1.0, 0.5312, 1.0, 0.5312, 1.0, 0.5, 1.0, 0.4688, 1.0, 0.5, 1.0, 0.5, 1.0, 0.4688, 1.0, 0.4375, 1.0, 0.4687, 1.0, 0.4688, 1.0, 0.4375, 1.0, 0.4062, 1.0, 0.4375, 1.0, 0.4375, 1.0, 0.4062, 1.0, 0.375, 1.0, 0.4062, 1.0, 0.4062, 1.0, 0.375, 1.0, 0.3438, 1.0, 0.375, 1.0, 0.375, 1.0, 0.3438, 1.0, 0.3125, 1.0, 0.3438, 1.0, 0.3438, 1.0, 0.3125, 1.0, 0.2812, 1.0, 0.3125, 1.0, 0.3125, 1.0, 0.2812, 1.0, 0.25, 1.0, 0.2812, 1.0, 0.2812, 1.0, 0.25, 1.0, 0.2188, 1.0, 0.25, 1.0, 0.25, 1.0, 0.2188, 1.0, 0.1875, 1.0, 0.2188, 1.0, 0.2188, 1.0, 0.1875, 1.0, 0.1562, 1.0, 0.1875, 1.0, 0.1875, 1.0, 0.1562, 1.0, 0.125, 1.0, 0.1562, 1.0, 0.1562, 1.0, 0.125, 1.0, 0.09375, 1.0, 0.125, 1.0, 0.125, 1.0, 0.09375, 1.0, 0.0625, 1.0, 0.09375, 1.0, 0.09375, 1.0, 0.0625, 1.0, 0.03125, 1.0, 0.0625, 1.0, 0.0625, 1.0, 0.03125, 1.0, 0.0, 1.0, 0.03125, 1.0, 0.03125, 1.0, 0.0, 1.0, 0.0, 1.0, 0.03125, 1.0, 0.03125, 1.0, 0.0, 1.0, 1.0, 0.5059, 0.9688, 0.5059, 0.9687, 0.5, 1.0, 0.5, 0.9688, 0.5059, 0.9375, 0.5059, 0.9375, 0.5, 0.9688, 0.5, 0.9375, 0.5059, 0.9062, 0.5059, 0.9062, 0.5, 0.9375, 0.5, 0.9062, 0.5059, 0.875, 0.5059, 0.875, 0.5, 0.9062, 0.5, 0.875, 0.5059, 0.8438, 0.5059, 0.8438, 0.5, 0.875, 0.5, 0.8438, 0.5059, 0.8125, 0.5059, 0.8125, 0.5, 0.8438, 0.5, 0.8125, 0.5059, 0.7812, 0.5059, 0.7812, 0.5, 0.8125, 0.5, 0.7812, 0.5059, 0.75, 0.5059, 0.75, 0.5, 0.7812, 0.5, 0.75, 0.5059, 0.7188, 0.5059, 0.7188, 0.5, 0.75, 0.5, 0.7188, 0.5059, 0.6875, 0.5059, 0.6875, 0.5, 0.7188, 0.5, 0.6875, 0.5059, 0.6562, 0.5059, 0.6562, 0.5, 0.6875, 0.5, 0.6562, 0.5059, 0.625, 0.5059, 0.625, 0.5, 0.6562, 0.5, 0.625, 0.5059, 0.5938, 0.5059, 0.5938, 0.5, 0.625, 0.5, 0.5938, 0.5059, 0.5625, 0.5059, 0.5625, 0.5, 0.5938, 0.5, 0.5625, 0.5059, 0.5312, 0.5054, 0.5312, 0.5, 0.5625, 0.5, 0.5312, 0.5054, 0.5, 0.5061, 0.5, 0.5, 0.5312, 0.5, 0.5, 0.5061, 0.4688, 0.5054, 0.4688, 0.5, 0.5, 0.5, 0.4688, 0.5054, 0.4375, 0.5059, 0.4375, 0.5, 0.4688, 0.5, 0.4375, 0.5059, 0.4062, 0.5059, 0.4062, 0.5, 0.4375, 0.5, 0.4062, 0.5059, 0.375, 0.5059, 0.375, 0.5, 0.4062, 0.5, 0.375, 0.5059, 0.3438, 0.5059, 0.3438, 0.5, 0.375, 0.5, 0.3438, 0.5059, 0.3125, 0.5059, 0.3125, 0.5, 0.3438, 0.5, 0.3125, 0.5059, 0.2812, 0.5059, 0.2812, 0.5, 0.3125, 0.5, 0.2812, 0.5059, 0.25, 0.5059, 0.25, 0.5, 0.2812, 0.5, 0.25, 0.5059, 0.2188, 0.5059, 0.2188, 0.5, 0.25, 0.5, 0.2188, 0.5059, 0.1875, 0.5059, 0.1875, 0.5, 0.2188, 0.5, 0.1875, 0.5059, 0.1562, 0.5059, 0.1562, 0.5, 0.1875, 0.5, 0.1562, 0.5059, 0.125, 0.5059, 0.125, 0.5, 0.1562, 0.5, 0.125, 0.5059, 0.09375, 0.5059, 0.09375, 0.5, 0.125, 0.5, 0.09375, 0.5059, 0.0625, 0.5059, 0.0625, 0.5, 0.09375, 0.5, 0.0625, 0.5059, 0.03125, 0.5059, 0.03125, 0.5, 0.0625, 0.5, 0.03125, 0.5059, 0.0, 0.5059, 0.0, 0.5, 0.03125, 0.5, 1.0, 0.5, 0.9687, 0.5, 0.9688, 0.5, 1.0, 0.5, 1.0, 0.5, 0.9688, 0.5, 0.9688, 0.5, 1.0, 0.5, 0.9688, 0.5, 0.9375, 0.5, 0.9375, 0.5, 0.9688, 0.5, 0.9375, 0.5, 0.9062, 0.5, 0.9062, 0.5, 0.9375, 0.5, 0.9062, 0.5, 0.875, 0.5, 0.875, 0.5, 0.9062, 0.5, 0.875, 0.5, 0.8438, 0.5, 0.8438, 0.5, 0.875, 0.5, 0.8438, 0.5, 0.8125, 0.5, 0.8125, 0.5, 0.8438, 0.5, 0.8125, 0.5, 0.7812, 0.5, 0.7812, 0.5, 0.8125, 0.5, 0.7812, 0.5, 0.75, 0.5, 0.75, 0.5, 0.7812, 0.5, 0.75, 0.5, 0.7188, 0.5, 0.7188, 0.5, 0.75, 0.5, 0.7188, 0.5, 0.6875, 0.5, 0.6875, 0.5, 0.7188, 0.5, 0.6875, 0.5, 0.6562, 0.5, 0.6562, 0.5, 0.6875, 0.5, 0.6562, 0.5, 0.625, 0.5, 0.625, 0.5, 0.6562, 0.5, 0.625, 0.5, 0.5938, 0.5, 0.5938, 0.5, 0.625, 0.5, 0.5938, 0.5, 0.5625, 0.5, 0.5625, 0.5, 0.5938, 0.5, 0.5625, 0.5, 0.5312, 0.5, 0.5312, 0.5, 0.5625, 0.5, 0.5312, 0.5, 0.5, 0.5, 0.5, 0.5, 0.5312, 0.5, 0.5, 0.5, 0.4688, 0.5, 0.4687, 0.5, 0.5, 0.5, 0.4688, 0.5, 0.4375, 0.5, 0.4375, 0.5, 0.4688, 0.5, 0.4375, 0.5, 0.4062, 0.5, 0.4062, 0.5, 0.4375, 0.5, 0.4062, 0.5, 0.375, 0.5, 0.375, 0.5, 0.4062, 0.5, 0.375, 0.5, 0.3438, 0.5, 0.3438, 0.5, 0.375, 0.5, 0.3438, 0.5, 0.3125, 0.5, 0.3125, 0.5, 0.3438, 0.5, 0.3125, 0.5, 0.2812, 0.5, 0.2812, 0.5, 0.3125, 0.5, 0.2812, 0.5, 0.25, 0.5, 0.25, 0.5, 0.2812, 0.5, 0.25, 0.5, 0.2188, 0.5, 0.2188, 0.5, 0.25, 0.5, 0.2188, 0.5, 0.1875, 0.5, 0.1875, 0.5, 0.2188, 0.5, 0.1875, 0.5, 0.1562, 0.5, 0.1562, 0.5, 0.1875, 0.5, 0.1562, 0.5, 0.125, 0.5, 0.125, 0.5, 0.1562, 0.5, 0.125, 0.5, 0.09375, 0.5, 0.09375, 0.5, 0.125, 0.5, 0.09375, 0.5, 0.0625, 0.5, 0.0625, 0.5, 0.09375, 0.5, 0.0625, 0.5, 0.03125, 0.5, 0.03125, 0.5, 0.0625, 0.5, 0.03125, 0.5, 0.0, 0.5, 0.0, 0.5, 0.03125, 0.5, 1.0, 0.5, 0.9688, 0.5, 0.9688, 0.5, 1.0, 0.5, 0.9688, 0.5, 0.9375, 0.5, 0.9375, 0.5, 0.9688, 0.5, 0.9375, 0.5, 0.9062, 0.5, 0.9062, 0.5, 0.9375, 0.5, 0.9063, 0.5, 0.875, 0.5, 0.875, 0.5, 0.9062, 0.5, 0.875, 0.5, 0.8438, 0.5, 0.8438, 0.5, 0.875, 0.5, 0.8438, 0.5, 0.8125, 0.5, 0.8125, 0.5, 0.8438, 0.5, 0.8125, 0.5, 0.7812, 0.5, 0.7812, 0.5, 0.8125, 0.5, 0.7812, 0.5, 0.75, 0.5, 0.75, 0.5, 0.7812, 0.5, 0.75, 0.5, 0.7188, 0.5, 0.7188, 0.5, 0.75, 0.5, 0.7188, 0.5, 0.6875, 0.5, 0.6875, 0.5, 0.7188, 0.5, 0.6875, 0.5, 0.6562, 0.5, 0.6562, 0.5, 0.6875, 0.5, 0.6562, 0.5, 0.625, 0.5, 0.625, 0.5, 0.6562, 0.5, 0.625, 0.5, 0.5938, 0.5, 0.5938, 0.5, 0.625, 0.5, 0.5938, 0.5, 0.5625, 0.5, 0.5625, 0.5, 0.5938, 0.5, 0.5625, 0.5, 0.5312, 0.5, 0.5312, 0.5, 0.5625, 0.5, 0.5312, 0.5, 0.5, 0.5, 0.5, 0.5, 0.5312, 0.5, 0.5, 0.5, 0.4688, 0.5, 0.4688, 0.5, 0.5, 0.5, 0.4688, 0.5, 0.4375, 0.5, 0.4375, 0.5, 0.4688, 0.5, 0.4375, 0.5, 0.4062, 0.5, 0.4062, 0.5, 0.4375, 0.5, 0.4062, 0.5, 0.375, 0.5, 0.375, 0.5, 0.4062, 0.5, 0.375, 0.5, 0.3438, 0.5, 0.3438, 0.5, 0.375, 0.5, 0.3438, 0.5, 0.3125, 0.5, 0.3125, 0.5, 0.3438, 0.5, 0.3125, 0.5, 0.2812, 0.5, 0.2812, 0.5, 0.3125, 0.5, 0.2812, 0.5, 0.25, 0.5, 0.25, 0.5, 0.2812, 0.5, 0.25, 0.5, 0.2188, 0.5, 0.2188, 0.5, 0.25, 0.5, 0.2188, 0.5, 0.1875, 0.5, 0.1875, 0.5, 0.2188, 0.5, 0.1875, 0.5, 0.1562, 0.5, 0.1562, 0.5, 0.1875, 0.5, 0.1562, 0.5, 0.125, 0.5, 0.125, 0.5, 0.1562, 0.5, 0.125, 0.5, 0.09375, 0.5, 0.09375, 0.5, 0.125, 0.5, 0.09375, 0.5, 0.0625, 0.5, 0.0625, 0.5, 0.09375, 0.5, 0.0625, 0.5, 0.03125, 0.5, 0.03125, 0.5, 0.0625, 0.5, 0.03125, 0.5, 0.0, 0.5, 0.0, 0.5, 0.03125, 0.5, 1.0, 0.5, 0.9688, 0.5, 0.9688, 0.5, 1.0, 0.5, 0.9688, 1.0, 1.0, 1.0, 1.0, 1.0, 0.9688, 1.0, 0.9375, 1.0, 0.9688, 1.0, 0.9688, 1.0, 0.9375, 1.0, 0.9062, 1.0, 0.9375, 1.0, 0.9375, 1.0, 0.9062, 1.0, 0.875, 1.0, 0.9062, 1.0, 0.9062, 1.0, 0.875, 1.0, 0.8438, 1.0, 0.875, 1.0, 0.875, 1.0, 0.8438, 1.0, 0.8125, 1.0, 0.8438, 1.0, 0.8438, 1.0, 0.8125, 1.0, 0.7812, 1.0, 0.8125, 1.0, 0.8125, 1.0, 0.7812, 1.0, 0.75, 1.0, 0.7812, 1.0, 0.7812, 1.0, 0.75, 1.0, 0.7188, 1.0, 0.75, 1.0, 0.75, 1.0, 0.7188, 1.0, 0.6875, 1.0, 0.7188, 1.0, 0.7188, 1.0, 0.6875, 1.0, 0.6562, 1.0, 0.6875, 1.0, 0.6875, 1.0, 0.6562, 1.0, 0.625, 1.0, 0.6562, 1.0, 0.6562, 1.0, 0.625, 1.0, 0.5938, 1.0, 0.625, 1.0, 0.625, 1.0, 0.5938, 1.0, 0.5625, 1.0, 0.5938, 1.0, 0.5938, 1.0, 0.5625, 1.0, 0.5312, 1.0, 0.5625, 1.0, 0.5625, 1.0, 0.5312, 1.0, 0.5, 1.0, 0.5312, 1.0, 0.5312, 1.0, 0.5, 1.0, 0.4688, 1.0, 0.5, 1.0, 0.5, 1.0, 0.4688, 1.0, 0.4375, 1.0, 0.4688, 1.0, 0.4688, 1.0, 0.4375, 1.0, 0.4062, 1.0, 0.4375, 1.0, 0.4375, 1.0, 0.4062, 1.0, 0.375, 1.0, 0.4062, 1.0, 0.4062, 1.0, 0.375, 1.0, 0.3438, 1.0, 0.375, 1.0, 0.375, 1.0, 0.3438, 1.0, 0.3125, 1.0, 0.3438, 1.0, 0.3438, 1.0, 0.3125, 1.0, 0.2812, 1.0, 0.3125, 1.0, 0.3125, 1.0, 0.2812, 1.0, 0.25, 1.0, 0.2812, 1.0, 0.2812, 1.0, 0.25, 1.0, 0.2188, 1.0, 0.25, 1.0, 0.25, 1.0, 0.2188, 1.0, 0.1875, 1.0, 0.2188, 1.0, 0.2188, 1.0, 0.1875, 1.0, 0.1563, 1.0, 0.1875, 1.0, 0.1875, 1.0, 0.1562, 1.0, 0.125, 1.0, 0.1562, 1.0, 0.1562, 1.0, 0.125, 1.0, 0.09375, 1.0, 0.125, 1.0, 0.125, 1.0, 0.09375, 1.0, 0.0625, 1.0, 0.09375, 1.0, 0.09375, 1.0, 0.0625, 1.0, 0.03125, 1.0, 0.0625, 1.0, 0.0625, 1.0, 0.03125, 1.0, 0.0, 1.0, 0.03125, 1.0, 0.03125, 1.0, 0.0, 1.0, 0.9688, 1.0, 1.0, 1.0, 1.0, 1.0, 0.9688, 1.0, 0.4583, 0.3333, 0.5, 0.3333, 0.5, 0.5, 0.4583, 0.5, 0.4583, 0.1667, 0.5, 0.1667, 0.5, 0.3333, 0.4583, 0.3333, 0.4583, -1.11e-16, 0.5, -1.11e-16, 0.5, 0.1667, 0.4583, 0.1667, 0.4583, 0.8333, 0.5, 0.8333, 0.5, 1.0, 0.4583, 1.0, 0.4583, 0.6667, 0.5, 0.6667, 0.5, 0.8333, 0.4583, 0.8333, 0.4583, 0.5, 0.5, 0.5, 0.5, 0.6667, 0.4583, 0.6667, 0.9688, 1.0, 1.0, 1.0, 0.9999, 1.0, 0.9689, 1.0, 0.9375, 1.0, 0.9688, 1.0, 0.9686, 1.0, 0.9376, 1.0, 0.9062, 1.0, 0.9375, 1.0, 0.9374, 1.0, 0.9064, 1.0, 0.875, 1.0, 0.9062, 1.0, 0.9061, 1.0, 0.8751, 1.0, 0.8438, 1.0, 0.875, 1.0, 0.8749, 1.0, 0.8439, 1.0, 0.8125, 1.0, 0.8438, 1.0, 0.8436, 1.0, 0.8126, 1.0, 0.7812, 1.0, 0.8125, 1.0, 0.8124, 1.0, 0.7814, 1.0, 0.75, 1.0, 0.7812, 1.0, 0.7811, 1.0, 0.7501, 1.0, 0.7188, 1.0, 0.75, 1.0, 0.7499, 1.0, 0.7189, 1.0, 0.6875, 1.0, 0.7188, 1.0, 0.7186, 1.0, 0.6876, 1.0, 0.6562, 1.0, 0.6875, 1.0, 0.6874, 1.0, 0.6564, 1.0, 0.625, 1.0, 0.6562, 1.0, 0.6561, 1.0, 0.6251, 1.0, 0.5938, 1.0, 0.625, 1.0, 0.6249, 1.0, 0.5939, 1.0, 0.5625, 1.0, 0.5938, 1.0, 0.5936, 1.0, 0.5626, 1.0, 0.5312, 1.0, 0.5625, 1.0, 0.5624, 1.0, 0.5314, 1.0, 0.5, 1.0, 0.5312, 1.0, 0.5311, 1.0, 0.5001, 1.0, 0.4688, 1.0, 0.5, 1.0, 0.4999, 1.0, 0.4689, 1.0, 0.4375, 1.0, 0.4688, 1.0, 0.4686, 1.0, 0.4376, 1.0, 0.4062, 1.0, 0.4375, 1.0, 0.4374, 1.0, 0.4064, 1.0, 0.375, 1.0, 0.4062, 1.0, 0.4061, 1.0, 0.3751, 1.0, 0.3438, 1.0, 0.375, 1.0, 0.3749, 1.0, 0.3439, 1.0, 0.3125, 1.0, 0.3438, 1.0, 0.3436, 1.0, 0.3126, 1.0, 0.2812, 1.0, 0.3125, 1.0, 0.3124, 1.0, 0.2814, 1.0, 0.25, 1.0, 0.2812, 1.0, 0.2811, 1.0, 0.2503, 1.0, 0.2188, 1.0, 0.25, 1.0, 0.2499, 1.0, 0.2189, 1.0, 0.1875, 1.0, 0.2188, 1.0, 0.2186, 1.0, 0.1876, 1.0, 0.1562, 1.0, 0.1875, 1.0, 0.1874, 1.0, 0.1564, 1.0, 0.125, 1.0, 0.1562, 1.0, 0.1561, 1.0, 0.1251, 1.0, 0.09375, 1.0, 0.125, 1.0, 0.1249, 1.0, 0.09386, 1.0, 0.0625, 1.0, 0.09375, 1.0, 0.09364, 1.0, 0.06261, 1.0, 0.03125, 1.0, 0.0625, 1.0, 0.06239, 1.0, 0.03136, 1.0, 0.0, 1.0, 0.03125, 1.0, 0.03114, 1.0, 0.0001117, 1.0, 0.9689, 1.0, 0.9999, 1.0, 1.0, 1.0, 0.9688, 1.0])
me_cylinder.use_remesh_fix_poles = True
me_cylinder.use_remesh_preserve_attributes = False
me_cylinder.update()

# ---- objects
ob_cup = bpy.data.objects.new('Cup', me_cylinder)
ob_camera = bpy.data.objects.new('Camera', cam_camera)

# ---- transforms, parenting, visibility, modifiers, constraints
ob_cup.location = (-0.006284, -8.829e-08, 1.0)
ob_cup.rotation_euler = (0.0, 0.0, 1.571)
_m = ob_cup.modifiers.new('Subdivision', 'SUBSURF')
_m.levels = 2
ob_camera.location = (2.987, -7.784, 5.566)
ob_camera.rotation_euler = (1.11, -5.787e-07, 0.37)

# ---- collection membership
col_collection.objects.link(ob_cup)
col_collection.objects.link(ob_camera)

# ---- scene / render settings (as saved in the file)
scene.camera = ob_camera
scene.frame_start = 1; scene.frame_end = 250; scene.frame_set(0)
scene.render.engine = 'BLENDER_WORKBENCH'
scene.cycles.use_denoising = False
scene.cycles.samples = 128
scene.cycles.sampling_pattern = 'TABULATED_SOBOL'
scene.cycles.use_adaptive_sampling = False
scene.cycles.use_light_tree = False
scene.view_settings.view_transform = 'Filmic'
bpy.context.view_layer.update()

# ---- added for rendering (the .blend has no usable light): sun
light_auto_sun = bpy.data.lights.new('AutoSun', 'SUN')
light_auto_sun.energy = 3.0
light_auto_sun.angle = 0.0523599
ob_auto_sun = bpy.data.objects.new('AutoSun', light_auto_sun)
scene.collection.objects.link(ob_auto_sun)
ob_auto_sun.rotation_euler = (0.872665, 0.174533, 0.523599)
bpy.context.view_layer.update()
